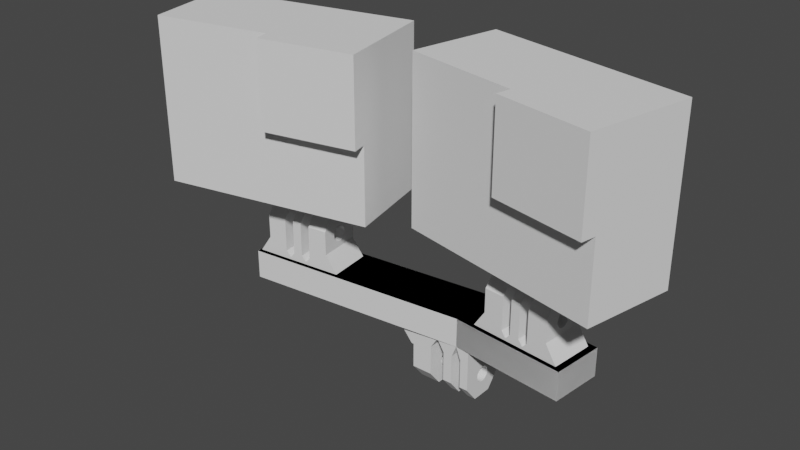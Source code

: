 # Source: DualMount_40cm.blend  (saved by Blender 2.93.21; exported with 4.5.12 LTS)
import bpy
from mathutils import Matrix  # noqa: F401  (used for matrix-valued properties, if any)

bpy.ops.wm.read_factory_settings(use_empty=True)
scene = bpy.context.scene
scene.name = 'Scene'

# ---- collections
col_collection = bpy.data.collections.new('Collection'); scene.collection.children.link(col_collection)

# ---- world
world_world = bpy.data.worlds.new('World'); scene.world = world_world
world_world.use_nodes = True; world_world.node_tree.nodes.clear()
_N = world_world.node_tree.nodes; _L = world_world.node_tree.links
n0 = _N.new('ShaderNodeOutputWorld'); n0.name = 'World Output'; n0.location = (300, 300)
n1 = _N.new('ShaderNodeBackground'); n1.name = 'Background'; n1.location = (10, 300)
n1.inputs[0].default_value = (0.05088, 0.05088, 0.05088, 1.0)
_L.new(n1.outputs[0], n0.inputs[0])
n0.is_active_output = True
world_world.color = (0.05088, 0.05088, 0.05088)
world_world.use_sun_shadow = False
world_world.sun_shadow_jitter_overblur = 0.0

# ---- meshes
me_015 = bpy.data.meshes.new('立方体.015')
me_015.from_pydata([(-1.0, -1.0, -1.0), (-1.0, -1.0, 1.0), (-1.0, 1.0, -1.0), (-1.0, 1.0, 1.0), (1.0, -1.0, -1.0), (1.0, -1.0, 1.0), (1.0, 1.0, -1.0), (1.0, 1.0, 1.0), (0.1042, -1.322, -0.04), (0.1042, -1.322, 1.0), (0.1042, -1.0, 1.0), (1.0, -1.322, -0.04), (1.0, -1.322, 1.0), (1.0, -1.0, -0.04), (1.0, -1.0, 1.0), (1.0, -1.0, 1.0), (1.0, -1.0, -0.04), (1.0, -1.0, -0.04), (0.1042, -1.0, -0.04), (0.1042, -1.0, 1.0)], [], [(0, 1, 3, 2), (2, 3, 7, 6), (17, 4, 6, 7, 15, 16), (19, 1, 0, 4, 17, 18), (2, 6, 4, 0), (15, 7, 3, 1, 19, 10), (5, 15, 10, 19), (8, 9, 19, 18), (15, 14, 13, 16), (13, 14, 12, 11), (11, 12, 9, 8), (13, 11, 8, 18, 17, 16), (5, 19, 9, 12, 14, 15)])
_uv = me_015.uv_layers.new(name='UVマップ')
_uv.uv.foreach_set('vector', [0.375, 0.0, 0.625, 0.0, 0.625, 0.25, 0.375, 0.25, 0.375, 0.25, 0.625, 0.25, 0.625, 0.5, 0.375, 0.5, 0.495, 0.75, 0.375, 0.75, 0.375, 0.5, 0.625, 0.5, 0.625, 0.75, 0.495, 0.75, 0.625, 0.862, 0.625, 1.0, 0.375, 1.0, 0.375, 0.75, 0.495, 0.75, 0.495, 0.862, 0.125, 0.5, 0.375, 0.5, 0.375, 0.75, 0.125, 0.75, 0.625, 0.75, 0.625, 0.5, 0.875, 0.5, 0.875, 0.75, 0.737, 0.75, 0.737, 0.75, 0.625, 0.75, 0.625, 0.75, 0.737, 0.75, 0.737, 0.75, 0.375, 0.0, 0.625, 0.0, 0.625, 0.25, 0.375, 0.25, 0.625, 0.5, 0.625, 0.5, 0.375, 0.5, 0.375, 0.5, 0.375, 0.5, 0.625, 0.5, 0.625, 0.75, 0.375, 0.75, 0.375, 0.75, 0.625, 0.75, 0.625, 1.0, 0.375, 1.0, 0.375, 0.5, 0.375, 0.75, 0.125, 0.75, 0.125, 0.5, 0.375, 0.5, 0.375, 0.5, 0.625, 0.5, 0.875, 0.5, 0.875, 0.75, 0.625, 0.75, 0.625, 0.5, 0.625, 0.5])
me_015.use_remesh_fix_poles = True
me_015.use_remesh_preserve_attributes = False
me_015.update()
me_018 = bpy.data.meshes.new('立方体.018')
me_018.from_pydata([(-1.0, -1.0, -1.0), (-1.0, -1.0, 1.0), (-1.0, 1.0, -1.0), (-1.0, 1.0, 1.0), (1.0, -1.0, -1.0), (1.0, -1.0, 1.0), (1.0, 1.0, -1.0), (1.0, 1.0, 1.0), (0.1042, -1.322, -0.04), (0.1042, -1.322, 1.0), (0.1042, -1.0, 1.0), (1.0, -1.322, -0.04), (1.0, -1.322, 1.0), (1.0, -1.0, -0.04), (1.0, -1.0, 1.0), (1.0, -1.0, 1.0), (1.0, -1.0, -0.04), (1.0, -1.0, -0.04), (0.1042, -1.0, -0.04), (0.1042, -1.0, 1.0)], [], [(0, 1, 3, 2), (2, 3, 7, 6), (17, 4, 6, 7, 15, 16), (19, 1, 0, 4, 17, 18), (2, 6, 4, 0), (15, 7, 3, 1, 19, 10), (5, 15, 10, 19), (8, 9, 19, 18), (15, 14, 13, 16), (13, 14, 12, 11), (11, 12, 9, 8), (13, 11, 8, 18, 17, 16), (5, 19, 9, 12, 14, 15)])
_uv = me_018.uv_layers.new(name='UVマップ')
_uv.uv.foreach_set('vector', [0.375, 0.0, 0.625, 0.0, 0.625, 0.25, 0.375, 0.25, 0.375, 0.25, 0.625, 0.25, 0.625, 0.5, 0.375, 0.5, 0.495, 0.75, 0.375, 0.75, 0.375, 0.5, 0.625, 0.5, 0.625, 0.75, 0.495, 0.75, 0.625, 0.862, 0.625, 1.0, 0.375, 1.0, 0.375, 0.75, 0.495, 0.75, 0.495, 0.862, 0.125, 0.5, 0.375, 0.5, 0.375, 0.75, 0.125, 0.75, 0.625, 0.75, 0.625, 0.5, 0.875, 0.5, 0.875, 0.75, 0.737, 0.75, 0.737, 0.75, 0.625, 0.75, 0.625, 0.75, 0.737, 0.75, 0.737, 0.75, 0.375, 0.0, 0.625, 0.0, 0.625, 0.25, 0.375, 0.25, 0.625, 0.5, 0.625, 0.5, 0.375, 0.5, 0.375, 0.5, 0.375, 0.5, 0.625, 0.5, 0.625, 0.75, 0.375, 0.75, 0.375, 0.75, 0.625, 0.75, 0.625, 1.0, 0.375, 1.0, 0.375, 0.5, 0.375, 0.75, 0.125, 0.75, 0.125, 0.5, 0.375, 0.5, 0.375, 0.5, 0.625, 0.5, 0.875, 0.5, 0.875, 0.75, 0.625, 0.75, 0.625, 0.5, 0.625, 0.5])
me_018.use_remesh_fix_poles = True
me_018.use_remesh_preserve_attributes = False
me_018.update()
me_016 = bpy.data.meshes.new('立方体.016')
me_016.from_pydata([(-2.0, -1.0, -1.0), (-2.0, -1.0, 1.0), (-2.0, 1.0, -1.0), (-2.0, 1.0, 1.0), (-1.192e-07, -1.0, -1.0), (-1.192e-07, -1.0, 1.0), (-1.192e-07, 1.0, -1.0), (-1.192e-07, 1.0, 1.0)], [], [(0, 1, 3, 2), (2, 3, 7, 6), (6, 7, 5, 4), (4, 5, 1, 0), (2, 6, 4, 0), (7, 3, 1, 5)])
_uv = me_016.uv_layers.new(name='UVマップ')
_uv.uv.foreach_set('vector', [0.375, 0.0, 0.625, 0.0, 0.625, 0.25, 0.375, 0.25, 0.375, 0.25, 0.625, 0.25, 0.625, 0.5, 0.375, 0.5, 0.375, 0.5, 0.625, 0.5, 0.625, 0.75, 0.375, 0.75, 0.375, 0.75, 0.625, 0.75, 0.625, 1.0, 0.375, 1.0, 0.125, 0.5, 0.375, 0.5, 0.375, 0.75, 0.125, 0.75, 0.625, 0.5, 0.875, 0.5, 0.875, 0.75, 0.625, 0.75])
me_016.use_remesh_fix_poles = True
me_016.use_remesh_preserve_attributes = False
me_016.update()
me_004 = bpy.data.meshes.new('立方体.004')
me_004.from_pydata([(0.0, -1.0, -1.0), (0.0, -1.0, 1.0), (0.0, 1.0, -1.0), (0.0, 1.0, 1.0), (2.0, -1.0, -1.0), (2.0, -1.0, 1.0), (2.0, 1.0, -1.0), (2.0, 1.0, 1.0)], [], [(0, 1, 3, 2), (2, 3, 7, 6), (6, 7, 5, 4), (4, 5, 1, 0), (2, 6, 4, 0), (7, 3, 1, 5)])
_uv = me_004.uv_layers.new(name='UVマップ')
_uv.uv.foreach_set('vector', [0.375, 0.0, 0.625, 0.0, 0.625, 0.25, 0.375, 0.25, 0.375, 0.25, 0.625, 0.25, 0.625, 0.5, 0.375, 0.5, 0.375, 0.5, 0.625, 0.5, 0.625, 0.75, 0.375, 0.75, 0.375, 0.75, 0.625, 0.75, 0.625, 1.0, 0.375, 1.0, 0.125, 0.5, 0.375, 0.5, 0.375, 0.75, 0.125, 0.75, 0.625, 0.5, 0.875, 0.5, 0.875, 0.75, 0.625, 0.75])
me_004.use_remesh_fix_poles = True
me_004.use_remesh_preserve_attributes = False
me_004.update()
me_017 = bpy.data.meshes.new('立方体.017')
me_017.from_pydata([(-1.0, -1.0, -1.0), (-1.0, 1.0, -1.0), (1.0, -1.0, -1.0), (1.0, 1.0, -1.0), (-0.1379, 1.0, 0.08108), (-0.1379, 1.0, -0.6486), (-0.1379, 1.0, -0.4054), (-0.1379, -1.0, 0.08108), (-0.1379, -1.0, -0.4054), (-0.1379, -1.0, -0.6486), (0.262, 1.0, -0.8919), (0.262, -1.0, -0.8919), (-1.0, -1.0, 0.5472), (-1.0, -0.5472, 1.0), (-1.0, 0.5472, 1.0), (-1.0, 1.0, 0.5472), (1.0, -0.5472, 1.0), (1.0, -1.0, 0.5472), (1.0, 1.0, 0.5472), (1.0, 0.5472, 1.0), (-0.1379, 0.5472, 1.0), (-0.1379, 1.0, 0.5472), (-0.1379, -1.0, 0.5472), (-0.1379, -0.5472, 1.0), (1.0, -1.0, -0.3514), (1.0, 1.0, -0.3514), (1.345, -1.0, -1.0), (1.345, 1.0, -1.0), (-1.345, -1.0, -1.0), (-1.345, 1.0, -1.0), (-1.0, -1.0, -0.3514), (-1.0, 1.0, -0.3514), (1.0, -0.3388, 0.2759), (1.0, -0.3256, 0.2959), (1.0, -0.2037, -0.08503), (-1.0, -0.3256, 0.2959), (-1.0, -0.3049, 0.3273), (-0.1379, -0.3596, 0.2202), (-1.0, -0.3049, -0.003008), (1.0, -0.2593, -0.04806), (-0.1379, -0.3388, 0.2759), (-1.0, -0.2593, 0.3724), (-0.1379, -0.3049, -0.003008), (1.0, -0.3049, -0.003008), (-1.0, -0.2037, 0.4094), (-0.1379, -0.351, 0.08108), (-0.1379, -0.3596, 0.1042), (-1.0, -0.1403, 0.4368), (1.0, -0.3596, 0.1042), (1.0, -0.3667, 0.1622), (1.0, -0.3388, 0.04839), (1.0, -0.3596, 0.2202), (-0.1379, -0.3049, 0.3273), (-1.0, 0.3256, 0.2959), (-0.1379, -0.2593, 0.3724), (-1.0, 0.3049, 0.3273), (-0.1379, -0.2037, 0.4094), (1.0, 0.3388, 0.04839), (-1.0, 0.2593, 0.3724), (1.0, 0.3667, 0.1622), (1.0, 0.3596, 0.1042), (1.0, 0.3596, 0.2202), (-1.0, 0.2037, 0.4094), (-1.0, -0.3388, 0.04839), (-0.1379, -0.3388, 0.04839), (-0.1379, -0.1403, 0.4368), (-1.0, 0.1403, 0.4368), (1.0, 0.3388, 0.2759), (1.0, 0.3256, 0.2959), (-0.1379, 0.3596, 0.2202), (-0.1379, 0.3388, 0.2759), (-1.0, 0.07153, 0.4537), (1.0, 0.2037, -0.08503), (-0.1379, 0.3667, 0.1622), (-1.0, -0.07153, 0.4537), (1.0, 0.2593, -0.04806), (-0.1379, -0.2593, -0.04806), (-1.0, 4.372e-09, 0.4595), (-1.0, -0.3596, 0.1042), (-0.1379, 0.3049, 0.3273), (1.0, 0.3049, -0.003008), (-1.0, -0.3388, 0.2759), (-0.1379, 0.2593, 0.3724), (-1.0, -0.2037, -0.08503), (-0.1379, 0.351, 0.08108), (1.0, -0.1403, -0.1125), (1.0, -1.603e-08, -0.1351), (1.0, -0.07153, -0.1294), (-1.0, 0.3667, 0.1622), (1.0, 0.07153, -0.1294), (1.0, 0.1403, -0.1125), (-0.1379, 0.3596, 0.1042), (-0.1379, 0.3049, -0.003008), (-0.1379, 0.3388, 0.04839), (-1.0, -0.2593, -0.04806), (-0.1379, 0.2037, 0.4094), (-0.1379, 0.2593, -0.04806), (1.0, -0.3049, 0.3273), (-1.0, 0.3596, 0.1042), (-0.1379, 0.1403, 0.4368), (1.0, -0.2593, 0.3724), (-1.0, -0.3667, 0.1622), (-1.0, -0.3596, 0.2202), (1.0, -0.2037, 0.4094), (-0.1379, 0.07153, 0.4537), (-0.1379, -0.3667, 0.1622), (-0.1379, -0.2037, -0.08503), (-0.1379, -0.07153, -0.1294), (-0.1379, -0.1403, -0.1125), (-0.1379, -1.603e-08, -0.1351), (-0.1379, 0.07153, -0.1294), (-0.1379, -0.07153, 0.4537), (-0.1379, 0.2037, -0.08503), (-0.1379, 0.1403, -0.1125), (1.0, -0.1403, 0.4368), (-1.0, 0.3388, 0.04839), (-1.0, 0.3596, 0.2202), (-0.1379, 4.372e-09, 0.4595), (1.0, 0.3049, 0.3273), (1.0, 0.2593, 0.3724), (1.0, 0.2037, 0.4094), (-1.0, 0.3388, 0.2759), (1.0, 0.1403, 0.4368), (-1.0, 0.2037, -0.08503), (1.0, 0.07153, 0.4537), (-1.0, 0.2593, -0.04806), (1.0, -0.07153, 0.4537), (1.0, 4.372e-09, 0.4595), (-1.0, 0.3049, -0.003008), (-1.0, -0.1403, -0.1125), (-1.0, -1.603e-08, -0.1351), (-1.0, -0.07153, -0.1294), (-1.0, 0.07153, -0.1294), (-1.0, 0.1403, -0.1125), (-0.4138, -0.5472, 1.0), (-0.4138, 0.07153, -0.1294), (-0.4138, 0.5472, 1.0), (-0.1379, 1.0, -0.6486), (-0.4138, -0.3388, 0.04839), (-0.4138, 0.3596, 0.1042), (-0.4138, 0.2593, 0.3724), (-0.4138, 0.1403, -0.1125), (-0.4138, -0.2593, 0.3724), (-0.4138, 0.3667, 0.1622), (-0.1379, -1.0, -0.6486), (-0.4138, 1.0, 0.0944), (-0.4138, -1.603e-08, -0.1351), (-0.4138, -0.2037, 0.4094), (-0.4138, 1.0, 0.5472), (-0.4138, 0.3388, 0.04839), (-0.4138, 0.3049, 0.3273), (-0.4138, -0.3596, 0.1042), (-0.4138, -1.0, 0.5472), (-0.4138, 0.3388, 0.2759), (-0.4138, -0.07153, -0.1294), (-0.4138, 1.0, -0.6973), (-0.4138, -0.1403, 0.4368), (-0.4138, 0.3049, -0.003008), (-0.4138, -0.07153, 0.4537), (-0.4138, -0.1403, -0.1125), (-0.2828, 1.0, -0.9027), (-0.4138, -0.3667, 0.1622), (-0.269, 1.0, -0.9027), (-0.4138, 0.3596, 0.2202), (-0.1379, 1.0, -0.6973), (-0.4138, -0.2037, -0.08503), (-0.4138, -1.0, 0.0944), (-0.4138, 4.372e-09, 0.4595), (-0.4138, -0.3596, 0.2202), (-0.4138, 0.2593, -0.04806), (-0.4138, -0.2593, -0.04806), (-0.4138, -1.0, -0.6973), (-0.4138, 0.07153, 0.4537), (-0.4138, -0.3388, 0.2759), (-0.4138, 0.2037, -0.08503), (-0.4138, -0.3049, -0.003008), (-0.2828, -1.0, -0.9027), (-0.269, -1.0, -0.9027), (-0.4138, 0.1403, 0.4368), (-0.1379, -1.0, -0.6973), (-0.4138, -0.3049, 0.3273), (-0.4138, 0.2037, 0.4094), (0.4138, 0.5472, 1.0), (0.4138, -0.5472, 1.0), (0.4138, -0.3388, 0.04839), (0.1379, 0.2037, -0.08503), (0.4138, 0.2037, 0.4094), (0.4138, -0.3049, -0.003008), (0.2619, -1.0, -0.8916), (0.1379, 0.1403, -0.1125), (0.1379, 1.0, 0.08108), (0.1379, 1.0, 0.5472), (0.4138, -0.2593, 0.3724), (0.2619, 1.0, -0.8916), (0.4138, 0.2593, 0.3724), (0.4138, 1.0, 0.5472), (0.4138, 1.0, 0.0944), (0.4138, -0.3049, 0.3273), (0.1379, -0.3049, -0.003008), (0.4138, 0.1403, -0.1125), (0.1379, 0.2037, 0.4094), (0.4138, 0.07153, -0.1294), (0.1379, -0.2593, 0.3724), (0.4138, 1.0, -0.6973), (0.2621, -1.0, -0.8919), (0.1379, -0.3388, 0.04839), (0.1379, 0.2593, 0.3724), (0.2621, 1.0, -0.8919), (0.1379, -0.2037, 0.4094), (0.1379, 0.07153, -0.1294), (0.1379, -0.5472, 1.0), (0.4138, 0.3049, 0.3273), (0.4138, -0.2037, 0.4094), (0.1379, -1.0, 0.5472), (0.1379, 0.3049, 0.3273), (0.1379, -1.0, 0.08108), (0.4138, -1.603e-08, -0.1351), (0.4138, 0.3388, 0.2759), (0.4138, 0.3596, 0.1042), (0.1379, -0.3596, 0.1042), (0.4138, 0.3667, 0.1622), (0.269, 1.0, -0.9027), (0.2828, 1.0, -0.9027), (0.1379, -0.1403, 0.4368), (0.1379, -1.603e-08, -0.1351), (0.1379, 0.3667, 0.1622), (0.1379, 1.0, -0.6973), (0.4138, -0.1403, 0.4368), (0.1379, 0.5472, 1.0), (0.4138, -0.3596, 0.1042), (0.1379, 0.3596, 0.1042), (0.4138, -0.07153, -0.1294), (0.4138, -1.0, 0.5472), (0.1379, 0.3388, 0.2759), (0.4138, 0.3388, 0.04839), (0.1379, -0.07153, -0.1294), (0.4138, 0.3596, 0.2202), (0.1379, -0.3667, 0.1622), (0.4138, -0.1403, -0.1125), (0.1379, -0.07153, 0.4537), (0.4138, -0.3667, 0.1622), (0.4138, -1.0, 0.0944), (0.4138, -0.07153, 0.4537), (0.1379, 0.3388, 0.04839), (0.1379, 0.3596, 0.2202), (0.4138, -1.0, -0.6973), (0.1379, -0.1403, -0.1125), (0.4138, 4.372e-09, 0.4595), (0.4138, -0.2037, -0.08503), (0.1379, -0.3596, 0.2202), (0.4138, -0.3596, 0.2202), (0.4138, 0.3049, -0.003008), (0.1379, 4.372e-09, 0.4595), (0.1379, -0.2037, -0.08503), (0.1379, 0.3049, -0.003008), (0.4138, 0.07153, 0.4537), (0.4138, -0.2593, -0.04806), (0.4138, 0.2593, -0.04806), (0.1379, -0.3388, 0.2759), (0.4138, -0.3388, 0.2759), (0.1379, -0.2593, -0.04806), (0.269, -1.0, -0.9027), (0.2828, -1.0, -0.9027), (0.1379, 0.07153, 0.4537), (0.1379, 0.2593, -0.04806), (0.1379, -1.0, -0.6973), (0.4138, 0.1403, 0.4368), (0.1379, -0.3049, 0.3273), (0.4138, 0.2037, -0.08503), (0.1379, 0.1403, 0.4368)], [], [(134, 13, 14, 136), (67, 68, 18, 3, 2, 17, 33, 32, 51, 49, 48, 50, 43, 39, 34, 85, 87, 86, 89, 90, 72, 75, 80, 57, 60, 59, 61), (33, 17, 16, 19, 18, 68, 118, 119, 120, 122, 124, 127, 126, 114, 103, 100, 97), (182, 19, 16, 183), (53, 15, 14, 13, 12, 35, 36, 41, 44, 47, 74, 77, 71, 66, 62, 58, 55), (81, 35, 12, 0, 1, 15, 53, 121, 116, 88, 98, 115, 128, 125, 123, 133, 132, 130, 131, 129, 83, 94, 38, 63, 78, 101, 102), (1, 0, 2, 3), (207, 10, 193, 226, 190, 191, 21, 4, 6, 5, 137, 164, 162, 160, 155, 145, 148, 15, 1, 3, 18, 195, 196, 203, 222, 221), (91, 84, 4, 21, 20, 23, 22, 7, 45, 46, 105, 37, 40, 52, 54, 56, 65, 111, 117, 104, 99, 95, 82, 79, 70, 69, 73), (210, 23, 20, 228), (64, 45, 7, 8, 6, 4, 84, 93, 92, 96, 112, 113, 110, 109, 107, 108, 106, 76, 42), (8, 9, 5, 6), (137, 5, 9, 144), (10, 11, 188, 193), (204, 11, 10, 207), (14, 15, 148, 136), (12, 13, 134, 152), (22, 23, 210, 213), (195, 18, 19, 182), (20, 21, 191, 228), (183, 16, 17, 232), (11, 204, 261, 262, 245, 241, 232, 17, 2, 0, 12, 152, 166, 171, 176, 177, 179, 144, 9, 8, 7, 22, 213, 215, 265, 188), (2, 24, 25, 3), (24, 2, 26), (25, 27, 3), (3, 27, 26, 2), (25, 24, 26, 27), (1, 31, 30, 0), (29, 1, 0, 28), (29, 31, 1), (30, 31, 29, 28), (28, 0, 30), (220, 59, 60, 218), (98, 88, 143, 139), (230, 91, 73, 225), (115, 98, 139, 149), (218, 60, 57, 234), (243, 93, 84, 91, 230), (157, 128, 115, 149), (57, 80, 251, 234), (254, 92, 93, 243), (125, 128, 157, 169), (80, 75, 257, 251), (264, 96, 92, 254), (174, 123, 125, 169), (257, 75, 72, 268), (185, 112, 96, 264), (141, 133, 123, 174), (268, 72, 90, 199), (189, 113, 112, 185), (135, 132, 133, 141), (90, 89, 201, 199), (209, 110, 113, 189), (146, 130, 132, 135), (89, 86, 216, 201), (224, 109, 110, 209), (154, 131, 130, 146), (86, 87, 231, 216), (235, 107, 109, 224), (159, 129, 131, 154), (87, 85, 238, 231), (246, 108, 107, 235), (165, 83, 129, 159), (238, 85, 34, 248), (253, 106, 108, 246), (170, 94, 83, 165), (248, 34, 39, 256), (260, 76, 106, 253), (175, 38, 94, 170), (256, 39, 43, 187), (42, 76, 260, 198), (63, 38, 175, 138), (187, 43, 50, 184), (64, 42, 198, 205), (78, 63, 138, 151), (46, 45, 64, 205, 219), (184, 50, 48, 229), (101, 78, 151, 161), (105, 46, 219, 237), (229, 48, 49, 240), (102, 101, 161, 168), (37, 105, 237, 249), (240, 49, 51, 250), (81, 102, 168, 173), (40, 37, 249, 258), (250, 51, 32, 259), (180, 36, 35, 81, 173), (52, 40, 258, 267), (32, 33, 97, 197, 259), (54, 52, 267, 202), (41, 36, 180, 142), (197, 97, 100, 192), (44, 41, 142, 147), (56, 54, 202, 208), (192, 100, 103, 212), (47, 44, 147, 156), (65, 56, 208, 223), (212, 103, 114, 227), (74, 47, 156, 158), (111, 65, 223, 239), (227, 114, 126, 242), (77, 74, 158, 167), (242, 126, 127, 247), (117, 111, 239, 252), (71, 77, 167, 172), (247, 127, 124, 255), (104, 117, 252, 263), (66, 71, 172, 178), (255, 124, 122, 266), (99, 104, 263, 269), (62, 66, 178, 181), (266, 122, 120, 186), (95, 99, 269, 200), (58, 62, 181, 140), (186, 120, 119, 194), (82, 95, 200, 206), (55, 58, 140, 150), (194, 119, 118, 211), (79, 82, 206, 214), (53, 55, 150, 153, 121), (118, 68, 67, 217, 211), (233, 70, 79, 214), (116, 121, 153, 163), (67, 61, 236, 217), (244, 69, 70, 233), (236, 61, 59, 220), (88, 116, 163, 143), (225, 73, 69, 244), (161, 166, 152, 134, 136, 148, 145, 143, 163, 153, 150, 140, 181, 178, 172, 167, 158, 156, 147, 142, 180, 173, 168), (151, 138, 175, 170, 165, 159, 154, 146, 135, 141, 174, 169, 157, 149, 139, 143, 145, 155, 171, 166, 161), (144, 179, 164, 137), (160, 162, 177, 176), (171, 155, 160, 176), (177, 162, 164, 179), (190, 225, 244, 233, 214, 206, 200, 269, 263, 252, 239, 223, 208, 202, 267, 258, 249, 237, 215, 213, 210, 228, 191), (190, 226, 265, 215, 237, 219, 205, 198, 260, 253, 246, 235, 224, 209, 189, 185, 264, 254, 243, 230, 225), (220, 196, 195, 182, 183, 232, 241, 240, 250, 259, 197, 192, 212, 227, 242, 247, 255, 266, 186, 194, 211, 217, 236), (187, 184, 229, 240, 241, 245, 203, 196, 220, 218, 234, 251, 257, 268, 199, 201, 216, 231, 238, 248, 256), (221, 222, 262, 261), (207, 221, 261, 204), (193, 188, 265, 226), (262, 222, 203, 245)])
_uv = me_017.uv_layers.new(name='UVマップ')
_uv.uv.foreach_set('vector', [0.8017, 0.6934, 0.875, 0.6934, 0.875, 0.5566, 0.8017, 0.5566, 0.5345, 0.5827, 0.537, 0.5843, 0.5684, 0.5, 0.375, 0.5, 0.375, 0.75, 0.5684, 0.75, 0.537, 0.6657, 0.5345, 0.6673, 0.5275, 0.67, 0.5203, 0.6708, 0.513, 0.67, 0.506, 0.6673, 0.4996, 0.6631, 0.494, 0.6574, 0.4894, 0.6505, 0.4859, 0.6425, 0.4838, 0.6339, 0.4831, 0.625, 0.4838, 0.6161, 0.4859, 0.6075, 0.4894, 0.5995, 0.494, 0.5926, 0.4996, 0.5869, 0.506, 0.5827, 0.513, 0.58, 0.5203, 0.5792, 0.5275, 0.58, 0.537, 0.6657, 0.5684, 0.75, 0.625, 0.6934, 0.625, 0.5566, 0.5684, 0.5, 0.537, 0.5843, 0.5409, 0.5869, 0.5465, 0.5926, 0.5512, 0.5995, 0.5546, 0.6075, 0.5567, 0.6161, 0.5574, 0.625, 0.5567, 0.6339, 0.5546, 0.6425, 0.5512, 0.6505, 0.5465, 0.6574, 0.5409, 0.6631, 0.6983, 0.5566, 0.625, 0.5566, 0.625, 0.6934, 0.6983, 0.6934, 0.537, 0.1657, 0.5684, 0.25, 0.625, 0.1934, 0.625, 0.0566, 0.5684, 0.0, 0.537, 0.0843, 0.5409, 0.08689, 0.5465, 0.09259, 0.5512, 0.09954, 0.5546, 0.1075, 0.5567, 0.1161, 0.5574, 0.125, 0.5567, 0.1339, 0.5546, 0.1425, 0.5512, 0.1505, 0.5465, 0.1574, 0.5409, 0.1631, 0.5345, 0.08266, 0.537, 0.0843, 0.5684, 0.0, 0.375, 0.0, 0.375, 0.25, 0.5684, 0.25, 0.537, 0.1657, 0.5345, 0.1673, 0.5275, 0.17, 0.5203, 0.1708, 0.513, 0.17, 0.506, 0.1673, 0.4996, 0.1631, 0.494, 0.1574, 0.4894, 0.1505, 0.4859, 0.1425, 0.4838, 0.1339, 0.4831, 0.125, 0.4838, 0.1161, 0.4859, 0.1075, 0.4894, 0.09954, 0.494, 0.09259, 0.4996, 0.08689, 0.506, 0.08266, 0.513, 0.08005, 0.5203, 0.07917, 0.5275, 0.08005, 0.125, 0.5, 0.125, 0.75, 0.375, 0.75, 0.375, 0.5, 0.3885, 0.4078, 0.3885, 0.4078, 0.3886, 0.4077, 0.4128, 0.3922, 0.5101, 0.3922, 0.5684, 0.3922, 0.5684, 0.3578, 0.5101, 0.3578, 0.4493, 0.3578, 0.4189, 0.3578, 0.4189, 0.3578, 0.4128, 0.3578, 0.3872, 0.3414, 0.3872, 0.3397, 0.4128, 0.3233, 0.5118, 0.3233, 0.5684, 0.3233, 0.5684, 0.25, 0.375, 0.25, 0.375, 0.5, 0.5684, 0.5, 0.5684, 0.4267, 0.5118, 0.4267, 0.4128, 0.4267, 0.3872, 0.4103, 0.3872, 0.4086, 0.503, 0.5853, 0.5, 0.5863, 0.5, 0.5147, 0.5599, 0.5147, 0.6181, 0.5646, 0.6181, 0.6854, 0.5599, 0.7353, 0.5, 0.7353, 0.5, 0.6637, 0.503, 0.6647, 0.5104, 0.6654, 0.5179, 0.6647, 0.525, 0.6624, 0.5316, 0.6586, 0.5374, 0.6536, 0.5422, 0.6475, 0.5457, 0.6405, 0.5479, 0.6329, 0.5486, 0.625, 0.5479, 0.6171, 0.5457, 0.6095, 0.5422, 0.6025, 0.5374, 0.5964, 0.5316, 0.5914, 0.525, 0.5876, 0.5179, 0.5853, 0.5104, 0.5846, 0.7328, 0.6934, 0.7672, 0.6934, 0.7672, 0.5566, 0.7328, 0.5566, 0.4958, 0.6624, 0.5, 0.6637, 0.5, 0.7353, 0.4375, 0.7353, 0.4375, 0.5147, 0.5, 0.5147, 0.5, 0.5863, 0.4958, 0.5876, 0.4892, 0.5914, 0.4834, 0.5964, 0.4787, 0.6025, 0.4751, 0.6095, 0.473, 0.6171, 0.4722, 0.625, 0.473, 0.6329, 0.4751, 0.6405, 0.4787, 0.6475, 0.4834, 0.6536, 0.4892, 0.6586, 0.4375, 0.7353, 0.4062, 0.7353, 0.4062, 0.5147, 0.4375, 0.5147, 0.4062, 0.5147, 0.4062, 0.5147, 0.4062, 0.7353, 0.4062, 0.7353, 0.245, 0.5147, 0.245, 0.7353, 0.2448, 0.7353, 0.2448, 0.5147, 0.245, 0.7353, 0.245, 0.7353, 0.245, 0.5147, 0.245, 0.5147, 0.625, 0.25, 0.5684, 0.25, 0.5684, 0.3233, 0.625, 0.3233, 0.5684, 1.0, 0.625, 1.0, 0.625, 0.9267, 0.5684, 0.9267, 0.5684, 0.8922, 0.625, 0.8922, 0.625, 0.8578, 0.5684, 0.8578, 0.5684, 0.4267, 0.5684, 0.5, 0.625, 0.5, 0.625, 0.4267, 0.625, 0.3578, 0.5684, 0.3578, 0.5684, 0.3922, 0.625, 0.3922, 0.625, 0.8233, 0.625, 0.75, 0.5684, 0.75, 0.5684, 0.8233, 0.3885, 0.8422, 0.3885, 0.8422, 0.3872, 0.8414, 0.3872, 0.8397, 0.4128, 0.8233, 0.5118, 0.8233, 0.5684, 0.8233, 0.5684, 0.75, 0.375, 0.75, 0.375, 1.0, 0.5684, 1.0, 0.5684, 0.9267, 0.5118, 0.9267, 0.4128, 0.9267, 0.3872, 0.9103, 0.3872, 0.9086, 0.4128, 0.8922, 0.4189, 0.8922, 0.4189, 0.8922, 0.4493, 0.8922, 0.5101, 0.8922, 0.5684, 0.8922, 0.5684, 0.8578, 0.5101, 0.8578, 0.4128, 0.8578, 0.3886, 0.8423, 0.375, 0.0, 0.625, 0.0, 0.625, 0.25, 0.375, 0.25, 0.625, 1.0, 0.375, 1.0, 0.375, 0.75, 0.625, 0.25, 0.375, 0.5, 0.375, 0.25, 0.125, 0.5, 0.375, 0.5, 0.375, 0.75, 0.125, 0.75, 0.875, 0.5, 0.875, 0.75, 0.375, 0.75, 0.375, 0.5, 0.375, 0.5, 0.625, 0.5, 0.625, 0.75, 0.375, 0.75, 0.125, 0.5, 0.375, 0.5, 0.375, 0.75, 0.125, 0.75, 0.375, 0.25, 0.625, 0.5, 0.375, 0.5, 0.625, 0.0, 0.625, 0.25, 0.375, 0.25, 0.375, 0.0, 0.375, 1.0, 0.375, 0.75, 0.625, 0.75, 1.0, 0.81, 1.0, 0.895, 0.9687, 0.895, 0.9688, 0.81, 0.9688, 0.605, 1.0, 0.605, 1.0, 0.69, 0.9688, 0.69, 0.9688, 0.77, 0.9688, 0.73, 1.0, 0.73, 1.0, 0.77, 0.9375, 0.605, 0.9687, 0.605, 0.9688, 0.69, 0.9375, 0.69, 0.9688, 0.81, 0.9688, 0.895, 0.9375, 0.895, 0.9375, 0.81, 0.9375, 0.77, 0.9375, 0.73, 0.9558, 0.73, 0.9688, 0.73, 0.9688, 0.77, 0.9062, 0.69, 0.9062, 0.605, 0.9375, 0.605, 0.9375, 0.69, 0.9375, 0.895, 0.9062, 0.895, 0.9063, 0.81, 0.9375, 0.81, 0.9062, 0.77, 0.9062, 0.73, 0.9375, 0.73, 0.9375, 0.77, 0.875, 0.605, 0.9062, 0.605, 0.9063, 0.69, 0.875, 0.69, 0.9062, 0.895, 0.875, 0.895, 0.875, 0.81, 0.9062, 0.81, 0.875, 0.77, 0.875, 0.73, 0.9062, 0.73, 0.9062, 0.77, 0.8438, 0.69, 0.8438, 0.605, 0.875, 0.605, 0.875, 0.69, 0.875, 0.81, 0.875, 0.895, 0.8438, 0.895, 0.8438, 0.81, 0.8438, 0.77, 0.8438, 0.73, 0.875, 0.73, 0.875, 0.77, 0.8125, 0.69, 0.8125, 0.605, 0.8437, 0.605, 0.8438, 0.69, 0.8438, 0.81, 0.8438, 0.895, 0.8125, 0.895, 0.8125, 0.81, 0.8125, 0.77, 0.8125, 0.73, 0.8438, 0.73, 0.8438, 0.77, 0.7812, 0.69, 0.7812, 0.605, 0.8125, 0.605, 0.8125, 0.69, 0.8125, 0.895, 0.7812, 0.895, 0.7812, 0.81, 0.8125, 0.81, 0.7812, 0.77, 0.7812, 0.73, 0.8125, 0.73, 0.8125, 0.77, 0.75, 0.69, 0.75, 0.605, 0.7812, 0.605, 0.7812, 0.69, 0.7812, 0.895, 0.75, 0.895, 0.75, 0.81, 0.7812, 0.81, 0.75, 0.77, 0.75, 0.73, 0.7812, 0.73, 0.7812, 0.77, 0.7188, 0.69, 0.7188, 0.605, 0.75, 0.605, 0.75, 0.69, 0.75, 0.895, 0.7187, 0.895, 0.7188, 0.81, 0.75, 0.81, 0.7188, 0.77, 0.7188, 0.73, 0.75, 0.73, 0.75, 0.77, 0.6875, 0.69, 0.6875, 0.605, 0.7188, 0.605, 0.7188, 0.69, 0.7188, 0.895, 0.6875, 0.895, 0.6875, 0.81, 0.7188, 0.81, 0.6875, 0.77, 0.6875, 0.73, 0.7188, 0.73, 0.7188, 0.77, 0.6562, 0.69, 0.6562, 0.605, 0.6875, 0.605, 0.6875, 0.69, 0.6875, 0.81, 0.6875, 0.895, 0.6562, 0.895, 0.6562, 0.81, 0.6562, 0.77, 0.6562, 0.73, 0.6875, 0.73, 0.6875, 0.77, 0.625, 0.69, 0.625, 0.605, 0.6563, 0.605, 0.6563, 0.69, 0.6562, 0.81, 0.6562, 0.895, 0.625, 0.895, 0.625, 0.81, 0.625, 0.77, 0.625, 0.73, 0.6562, 0.73, 0.6562, 0.77, 0.5938, 0.69, 0.5938, 0.605, 0.625, 0.605, 0.625, 0.69, 0.625, 0.81, 0.625, 0.895, 0.5938, 0.895, 0.5938, 0.81, 0.5938, 0.73, 0.625, 0.73, 0.625, 0.77, 0.5938, 0.77, 0.5625, 0.605, 0.5938, 0.605, 0.5938, 0.69, 0.5625, 0.69, 0.5938, 0.81, 0.5938, 0.895, 0.5625, 0.895, 0.5625, 0.81, 0.5625, 0.73, 0.5938, 0.73, 0.5938, 0.77, 0.5625, 0.77, 0.5312, 0.605, 0.5625, 0.605, 0.5625, 0.69, 0.5312, 0.69, 0.5312, 0.73, 0.5442, 0.73, 0.5625, 0.73, 0.5625, 0.77, 0.5312, 0.77, 0.5625, 0.81, 0.5625, 0.895, 0.5312, 0.895, 0.5312, 0.81, 0.5, 0.605, 0.5312, 0.605, 0.5313, 0.69, 0.5, 0.69, 0.5, 0.73, 0.5312, 0.73, 0.5312, 0.77, 0.5, 0.77, 0.5312, 0.81, 0.5312, 0.895, 0.5, 0.895, 0.5, 0.81, 0.4688, 0.605, 0.5, 0.605, 0.5, 0.69, 0.4688, 0.69, 0.4688, 0.73, 0.5, 0.73, 0.5, 0.77, 0.4688, 0.77, 0.5, 0.81, 0.5, 0.895, 0.4688, 0.895, 0.4688, 0.81, 0.4375, 0.605, 0.4688, 0.605, 0.4688, 0.69, 0.4375, 0.69, 0.4375, 0.73, 0.4688, 0.73, 0.4688, 0.77, 0.4375, 0.77, 0.4688, 0.81, 0.4688, 0.895, 0.4375, 0.895, 0.4375, 0.81, 0.4062, 0.69, 0.4062, 0.605, 0.4253, 0.605, 0.4375, 0.605, 0.4375, 0.69, 0.4062, 0.73, 0.4375, 0.73, 0.4375, 0.77, 0.4062, 0.77, 0.4375, 0.895, 0.4253, 0.895, 0.4062, 0.895, 0.4062, 0.81, 0.4375, 0.81, 0.375, 0.73, 0.4062, 0.73, 0.4062, 0.77, 0.375, 0.77, 0.375, 0.605, 0.4062, 0.605, 0.4063, 0.69, 0.375, 0.69, 0.4062, 0.81, 0.4062, 0.895, 0.375, 0.895, 0.375, 0.81, 0.3438, 0.605, 0.375, 0.605, 0.375, 0.69, 0.3438, 0.69, 0.3438, 0.73, 0.375, 0.73, 0.375, 0.77, 0.3438, 0.77, 0.375, 0.81, 0.375, 0.895, 0.3438, 0.895, 0.3438, 0.81, 0.3125, 0.605, 0.3438, 0.605, 0.3438, 0.69, 0.3125, 0.69, 0.3125, 0.73, 0.3438, 0.73, 0.3438, 0.77, 0.3125, 0.77, 0.3438, 0.81, 0.3438, 0.895, 0.3125, 0.895, 0.3125, 0.81, 0.2812, 0.605, 0.3125, 0.605, 0.3125, 0.69, 0.2812, 0.69, 0.2812, 0.73, 0.3125, 0.73, 0.3125, 0.77, 0.2812, 0.77, 0.3125, 0.81, 0.3125, 0.895, 0.2812, 0.895, 0.2812, 0.81, 0.25, 0.605, 0.2812, 0.605, 0.2812, 0.69, 0.25, 0.69, 0.2812, 0.81, 0.2812, 0.895, 0.25, 0.895, 0.25, 0.81, 0.25, 0.73, 0.2812, 0.73, 0.2812, 0.77, 0.25, 0.77, 0.2188, 0.605, 0.25, 0.605, 0.25, 0.69, 0.2188, 0.69, 0.25, 0.81, 0.25, 0.895, 0.2188, 0.895, 0.2188, 0.81, 0.2188, 0.73, 0.25, 0.73, 0.25, 0.77, 0.2188, 0.77, 0.1875, 0.605, 0.2188, 0.605, 0.2188, 0.69, 0.1875, 0.69, 0.2188, 0.81, 0.2188, 0.895, 0.1875, 0.895, 0.1875, 0.81, 0.1875, 0.73, 0.2188, 0.73, 0.2188, 0.77, 0.1875, 0.77, 0.1562, 0.605, 0.1875, 0.605, 0.1875, 0.69, 0.1562, 0.69, 0.1875, 0.81, 0.1875, 0.895, 0.1562, 0.895, 0.1562, 0.81, 0.1562, 0.73, 0.1875, 0.73, 0.1875, 0.77, 0.1562, 0.77, 0.125, 0.605, 0.1562, 0.605, 0.1562, 0.69, 0.125, 0.69, 0.1562, 0.81, 0.1562, 0.895, 0.125, 0.895, 0.125, 0.81, 0.125, 0.73, 0.1562, 0.73, 0.1562, 0.77, 0.125, 0.77, 0.09375, 0.605, 0.125, 0.605, 0.125, 0.69, 0.09375, 0.69, 0.125, 0.81, 0.125, 0.895, 0.09375, 0.895, 0.09375, 0.81, 0.09375, 0.73, 0.125, 0.73, 0.125, 0.77, 0.09375, 0.77, 0.07467, 0.605, 0.09375, 0.605, 0.09375, 0.69, 0.0625, 0.69, 0.0625, 0.605, 0.09375, 0.895, 0.07467, 0.895, 0.0625, 0.895, 0.0625, 0.81, 0.09375, 0.81, 0.0625, 0.77, 0.0625, 0.73, 0.09375, 0.73, 0.09375, 0.77, 0.03125, 0.605, 0.0625, 0.605, 0.0625, 0.69, 0.03125, 0.69, 0.0625, 0.895, 0.03125, 0.895, 0.03125, 0.81, 0.0625, 0.81, 0.03125, 0.77, 0.03125, 0.73, 0.0625, 0.73, 0.0625, 0.77, 0.03125, 0.81, 0.03125, 0.895, 0.0, 0.895, 0.0, 0.81, 0.0, 0.605, 0.03125, 0.605, 0.03125, 0.69, 0.0, 0.69, 0.0, 0.77, 0.0, 0.73, 0.03125, 0.73, 0.03125, 0.77, 0.5118, 0.08456, 0.5031, 0.01471, 0.5613, 0.01471, 0.6194, 0.06465, 0.6194, 0.1854, 0.5613, 0.2353, 0.5031, 0.2353, 0.5118, 0.1654, 0.5193, 0.1647, 0.5264, 0.1624, 0.533, 0.1586, 0.5388, 0.1536, 0.5436, 0.1475, 0.5471, 0.1405, 0.5493, 0.1329, 0.55, 0.125, 0.5493, 0.1171, 0.5471, 0.1095, 0.5436, 0.1025, 0.5388, 0.0964, 0.533, 0.09137, 0.5264, 0.08764, 0.5193, 0.08534, 0.5044, 0.08534, 0.4972, 0.08764, 0.4906, 0.09137, 0.4848, 0.0964, 0.48, 0.1025, 0.4765, 0.1095, 0.4743, 0.1171, 0.4736, 0.125, 0.4743, 0.1329, 0.4765, 0.1405, 0.48, 0.1475, 0.4848, 0.1536, 0.4906, 0.1586, 0.4972, 0.1624, 0.5044, 0.1647, 0.5118, 0.1654, 0.5031, 0.2353, 0.4014, 0.2353, 0.4014, 0.01471, 0.5031, 0.01471, 0.5118, 0.08456, 0.4076, 0.7353, 0.4014, 0.7353, 0.4014, 0.5147, 0.4076, 0.5147, 0.2438, 0.5147, 0.2562, 0.5147, 0.2562, 0.7353, 0.2437, 0.7353, 0.625, 0.2353, 0.625, 0.01471, 0.3875, 0.01471, 0.3875, 0.2353, 0.3897, 0.01471, 0.6103, 0.2353, 0.6103, 0.2353, 0.3897, 0.01471, 0.5014, 0.2353, 0.5118, 0.1654, 0.5193, 0.1647, 0.5264, 0.1624, 0.533, 0.1586, 0.5388, 0.1536, 0.5436, 0.1475, 0.5471, 0.1405, 0.5493, 0.1329, 0.55, 0.125, 0.5493, 0.1171, 0.5471, 0.1095, 0.5436, 0.1025, 0.5388, 0.0964, 0.533, 0.09137, 0.5264, 0.08764, 0.5193, 0.08534, 0.5118, 0.08456, 0.5014, 0.01471, 0.5613, 0.01471, 0.6194, 0.06465, 0.6194, 0.1854, 0.5613, 0.2353, 0.5014, 0.2353, 0.4014, 0.2353, 0.4014, 0.01471, 0.5014, 0.01471, 0.5118, 0.08456, 0.5044, 0.08534, 0.4972, 0.08764, 0.4906, 0.09137, 0.4848, 0.0964, 0.48, 0.1025, 0.4765, 0.1095, 0.4743, 0.1171, 0.4736, 0.125, 0.4743, 0.1329, 0.4765, 0.1405, 0.48, 0.1475, 0.4848, 0.1536, 0.4906, 0.1586, 0.4972, 0.1624, 0.5044, 0.1647, 0.5118, 0.1654, 0.5118, 0.5846, 0.5031, 0.5147, 0.5613, 0.5147, 0.6194, 0.5646, 0.6194, 0.6854, 0.5613, 0.7353, 0.5031, 0.7353, 0.5118, 0.6654, 0.5193, 0.6647, 0.5264, 0.6624, 0.533, 0.6586, 0.5388, 0.6536, 0.5436, 0.6475, 0.5471, 0.6405, 0.5493, 0.6329, 0.55, 0.625, 0.5493, 0.6171, 0.5471, 0.6095, 0.5436, 0.6025, 0.5388, 0.5964, 0.533, 0.5914, 0.5264, 0.5876, 0.5193, 0.5853, 0.4906, 0.6586, 0.4972, 0.6624, 0.5044, 0.6647, 0.5118, 0.6654, 0.5031, 0.7353, 0.4014, 0.7353, 0.4014, 0.5147, 0.5031, 0.5147, 0.5118, 0.5846, 0.5044, 0.5853, 0.4972, 0.5876, 0.4906, 0.5914, 0.4848, 0.5964, 0.48, 0.6025, 0.4765, 0.6095, 0.4743, 0.6171, 0.4736, 0.625, 0.4743, 0.6329, 0.4765, 0.6405, 0.48, 0.6475, 0.4848, 0.6536, 0.2438, 0.5147, 0.2562, 0.5147, 0.2562, 0.7353, 0.2437, 0.7353, 0.4, 0.01471, 0.3875, 0.01471, 0.3875, 0.2353, 0.4, 0.2353, 0.4004, 0.01471, 0.4004, 0.2353, 0.625, 0.2353, 0.625, 0.01471, 0.3897, 0.01471, 0.6103, 0.2353, 0.6103, 0.2353, 0.3897, 0.01471])
me_017.use_remesh_fix_poles = True
me_017.use_remesh_preserve_attributes = False
me_017.update()
me_002 = bpy.data.meshes.new('立方体.002')
me_002.from_pydata([(-1.0, -1.0, -1.0), (-1.0, 1.0, -1.0), (1.0, -1.0, -1.0), (1.0, 1.0, -1.0), (-0.1379, 1.0, 0.08108), (-0.1379, 1.0, -0.6486), (-0.1379, 1.0, -0.4054), (-0.1379, -1.0, 0.08108), (-0.1379, -1.0, -0.4054), (-0.1379, -1.0, -0.6486), (0.262, 1.0, -0.8919), (0.262, -1.0, -0.8919), (-1.0, -1.0, 0.5472), (-1.0, -0.5472, 1.0), (-1.0, 0.5472, 1.0), (-1.0, 1.0, 0.5472), (1.0, -0.5472, 1.0), (1.0, -1.0, 0.5472), (1.0, 1.0, 0.5472), (1.0, 0.5472, 1.0), (-0.1379, 0.5472, 1.0), (-0.1379, 1.0, 0.5472), (-0.1379, -1.0, 0.5472), (-0.1379, -0.5472, 1.0), (1.0, -1.0, -0.3514), (1.0, 1.0, -0.3514), (1.345, -1.0, -1.0), (1.345, 1.0, -1.0), (-1.345, -1.0, -1.0), (-1.345, 1.0, -1.0), (-1.0, -1.0, -0.3514), (-1.0, 1.0, -0.3514), (1.0, -0.3388, 0.2759), (1.0, -0.3256, 0.2959), (1.0, -0.2037, -0.08503), (-1.0, -0.3256, 0.2959), (-1.0, -0.3049, 0.3273), (-0.1379, -0.3596, 0.2202), (-1.0, -0.3049, -0.003008), (1.0, -0.2593, -0.04806), (-0.1379, -0.3388, 0.2759), (-1.0, -0.2593, 0.3724), (-0.1379, -0.3049, -0.003008), (1.0, -0.3049, -0.003008), (-1.0, -0.2037, 0.4094), (-0.1379, -0.351, 0.08108), (-0.1379, -0.3596, 0.1042), (-1.0, -0.1403, 0.4368), (1.0, -0.3596, 0.1042), (1.0, -0.3667, 0.1622), (1.0, -0.3388, 0.04839), (1.0, -0.3596, 0.2202), (-0.1379, -0.3049, 0.3273), (-1.0, 0.3256, 0.2959), (-0.1379, -0.2593, 0.3724), (-1.0, 0.3049, 0.3273), (-0.1379, -0.2037, 0.4094), (1.0, 0.3388, 0.04839), (-1.0, 0.2593, 0.3724), (1.0, 0.3667, 0.1622), (1.0, 0.3596, 0.1042), (1.0, 0.3596, 0.2202), (-1.0, 0.2037, 0.4094), (-1.0, -0.3388, 0.04839), (-0.1379, -0.3388, 0.04839), (-0.1379, -0.1403, 0.4368), (-1.0, 0.1403, 0.4368), (1.0, 0.3388, 0.2759), (1.0, 0.3256, 0.2959), (-0.1379, 0.3596, 0.2202), (-0.1379, 0.3388, 0.2759), (-1.0, 0.07153, 0.4537), (1.0, 0.2037, -0.08503), (-0.1379, 0.3667, 0.1622), (-1.0, -0.07153, 0.4537), (1.0, 0.2593, -0.04806), (-0.1379, -0.2593, -0.04806), (-1.0, 4.372e-09, 0.4595), (-1.0, -0.3596, 0.1042), (-0.1379, 0.3049, 0.3273), (1.0, 0.3049, -0.003008), (-1.0, -0.3388, 0.2759), (-0.1379, 0.2593, 0.3724), (-1.0, -0.2037, -0.08503), (-0.1379, 0.351, 0.08108), (1.0, -0.1403, -0.1125), (1.0, -1.603e-08, -0.1351), (1.0, -0.07153, -0.1294), (-1.0, 0.3667, 0.1622), (1.0, 0.07153, -0.1294), (1.0, 0.1403, -0.1125), (-0.1379, 0.3596, 0.1042), (-0.1379, 0.3049, -0.003008), (-0.1379, 0.3388, 0.04839), (-1.0, -0.2593, -0.04806), (-0.1379, 0.2037, 0.4094), (-0.1379, 0.2593, -0.04806), (1.0, -0.3049, 0.3273), (-1.0, 0.3596, 0.1042), (-0.1379, 0.1403, 0.4368), (1.0, -0.2593, 0.3724), (-1.0, -0.3667, 0.1622), (-1.0, -0.3596, 0.2202), (1.0, -0.2037, 0.4094), (-0.1379, 0.07153, 0.4537), (-0.1379, -0.3667, 0.1622), (-0.1379, -0.2037, -0.08503), (-0.1379, -0.07153, -0.1294), (-0.1379, -0.1403, -0.1125), (-0.1379, -1.603e-08, -0.1351), (-0.1379, 0.07153, -0.1294), (-0.1379, -0.07153, 0.4537), (-0.1379, 0.2037, -0.08503), (-0.1379, 0.1403, -0.1125), (1.0, -0.1403, 0.4368), (-1.0, 0.3388, 0.04839), (-1.0, 0.3596, 0.2202), (-0.1379, 4.372e-09, 0.4595), (1.0, 0.3049, 0.3273), (1.0, 0.2593, 0.3724), (1.0, 0.2037, 0.4094), (-1.0, 0.3388, 0.2759), (1.0, 0.1403, 0.4368), (-1.0, 0.2037, -0.08503), (1.0, 0.07153, 0.4537), (-1.0, 0.2593, -0.04806), (1.0, -0.07153, 0.4537), (1.0, 4.372e-09, 0.4595), (-1.0, 0.3049, -0.003008), (-1.0, -0.1403, -0.1125), (-1.0, -1.603e-08, -0.1351), (-1.0, -0.07153, -0.1294), (-1.0, 0.07153, -0.1294), (-1.0, 0.1403, -0.1125), (-0.4138, -0.5472, 1.0), (-0.4138, 0.07153, -0.1294), (-0.4138, 0.5472, 1.0), (-0.1379, 1.0, -0.6486), (-0.4138, -0.3388, 0.04839), (-0.4138, 0.3596, 0.1042), (-0.4138, 0.2593, 0.3724), (-0.4138, 0.1403, -0.1125), (-0.4138, -0.2593, 0.3724), (-0.4138, 0.3667, 0.1622), (-0.1379, -1.0, -0.6486), (-0.4138, 1.0, 0.0944), (-0.4138, -1.603e-08, -0.1351), (-0.4138, -0.2037, 0.4094), (-0.4138, 1.0, 0.5472), (-0.4138, 0.3388, 0.04839), (-0.4138, 0.3049, 0.3273), (-0.4138, -0.3596, 0.1042), (-0.4138, -1.0, 0.5472), (-0.4138, 0.3388, 0.2759), (-0.4138, -0.07153, -0.1294), (-0.4138, 1.0, -0.6973), (-0.4138, -0.1403, 0.4368), (-0.4138, 0.3049, -0.003008), (-0.4138, -0.07153, 0.4537), (-0.4138, -0.1403, -0.1125), (-0.2828, 1.0, -0.9027), (-0.4138, -0.3667, 0.1622), (-0.269, 1.0, -0.9027), (-0.4138, 0.3596, 0.2202), (-0.1379, 1.0, -0.6973), (-0.4138, -0.2037, -0.08503), (-0.4138, -1.0, 0.0944), (-0.4138, 4.372e-09, 0.4595), (-0.4138, -0.3596, 0.2202), (-0.4138, 0.2593, -0.04806), (-0.4138, -0.2593, -0.04806), (-0.4138, -1.0, -0.6973), (-0.4138, 0.07153, 0.4537), (-0.4138, -0.3388, 0.2759), (-0.4138, 0.2037, -0.08503), (-0.4138, -0.3049, -0.003008), (-0.2828, -1.0, -0.9027), (-0.269, -1.0, -0.9027), (-0.4138, 0.1403, 0.4368), (-0.1379, -1.0, -0.6973), (-0.4138, -0.3049, 0.3273), (-0.4138, 0.2037, 0.4094), (0.4138, 0.5472, 1.0), (0.4138, -0.5472, 1.0), (0.4138, -0.3388, 0.04839), (0.1379, 0.2037, -0.08503), (0.4138, 0.2037, 0.4094), (0.4138, -0.3049, -0.003008), (0.2619, -1.0, -0.8916), (0.1379, 0.1403, -0.1125), (0.1379, 1.0, 0.08108), (0.1379, 1.0, 0.5472), (0.4138, -0.2593, 0.3724), (0.2619, 1.0, -0.8916), (0.4138, 0.2593, 0.3724), (0.4138, 1.0, 0.5472), (0.4138, 1.0, 0.0944), (0.4138, -0.3049, 0.3273), (0.1379, -0.3049, -0.003008), (0.4138, 0.1403, -0.1125), (0.1379, 0.2037, 0.4094), (0.4138, 0.07153, -0.1294), (0.1379, -0.2593, 0.3724), (0.4138, 1.0, -0.6973), (0.2621, -1.0, -0.8919), (0.1379, -0.3388, 0.04839), (0.1379, 0.2593, 0.3724), (0.2621, 1.0, -0.8919), (0.1379, -0.2037, 0.4094), (0.1379, 0.07153, -0.1294), (0.1379, -0.5472, 1.0), (0.4138, 0.3049, 0.3273), (0.4138, -0.2037, 0.4094), (0.1379, -1.0, 0.5472), (0.1379, 0.3049, 0.3273), (0.1379, -1.0, 0.08108), (0.4138, -1.603e-08, -0.1351), (0.4138, 0.3388, 0.2759), (0.4138, 0.3596, 0.1042), (0.1379, -0.3596, 0.1042), (0.4138, 0.3667, 0.1622), (0.269, 1.0, -0.9027), (0.2828, 1.0, -0.9027), (0.1379, -0.1403, 0.4368), (0.1379, -1.603e-08, -0.1351), (0.1379, 0.3667, 0.1622), (0.1379, 1.0, -0.6973), (0.4138, -0.1403, 0.4368), (0.1379, 0.5472, 1.0), (0.4138, -0.3596, 0.1042), (0.1379, 0.3596, 0.1042), (0.4138, -0.07153, -0.1294), (0.4138, -1.0, 0.5472), (0.1379, 0.3388, 0.2759), (0.4138, 0.3388, 0.04839), (0.1379, -0.07153, -0.1294), (0.4138, 0.3596, 0.2202), (0.1379, -0.3667, 0.1622), (0.4138, -0.1403, -0.1125), (0.1379, -0.07153, 0.4537), (0.4138, -0.3667, 0.1622), (0.4138, -1.0, 0.0944), (0.4138, -0.07153, 0.4537), (0.1379, 0.3388, 0.04839), (0.1379, 0.3596, 0.2202), (0.4138, -1.0, -0.6973), (0.1379, -0.1403, -0.1125), (0.4138, 4.372e-09, 0.4595), (0.4138, -0.2037, -0.08503), (0.1379, -0.3596, 0.2202), (0.4138, -0.3596, 0.2202), (0.4138, 0.3049, -0.003008), (0.1379, 4.372e-09, 0.4595), (0.1379, -0.2037, -0.08503), (0.1379, 0.3049, -0.003008), (0.4138, 0.07153, 0.4537), (0.4138, -0.2593, -0.04806), (0.4138, 0.2593, -0.04806), (0.1379, -0.3388, 0.2759), (0.4138, -0.3388, 0.2759), (0.1379, -0.2593, -0.04806), (0.269, -1.0, -0.9027), (0.2828, -1.0, -0.9027), (0.1379, 0.07153, 0.4537), (0.1379, 0.2593, -0.04806), (0.1379, -1.0, -0.6973), (0.4138, 0.1403, 0.4368), (0.1379, -0.3049, 0.3273), (0.4138, 0.2037, -0.08503), (0.1379, 0.1403, 0.4368)], [], [(134, 13, 14, 136), (67, 68, 18, 3, 2, 17, 33, 32, 51, 49, 48, 50, 43, 39, 34, 85, 87, 86, 89, 90, 72, 75, 80, 57, 60, 59, 61), (33, 17, 16, 19, 18, 68, 118, 119, 120, 122, 124, 127, 126, 114, 103, 100, 97), (182, 19, 16, 183), (53, 15, 14, 13, 12, 35, 36, 41, 44, 47, 74, 77, 71, 66, 62, 58, 55), (81, 35, 12, 0, 1, 15, 53, 121, 116, 88, 98, 115, 128, 125, 123, 133, 132, 130, 131, 129, 83, 94, 38, 63, 78, 101, 102), (1, 0, 2, 3), (207, 10, 193, 226, 190, 191, 21, 4, 6, 5, 137, 164, 162, 160, 155, 145, 148, 15, 1, 3, 18, 195, 196, 203, 222, 221), (91, 84, 4, 21, 20, 23, 22, 7, 45, 46, 105, 37, 40, 52, 54, 56, 65, 111, 117, 104, 99, 95, 82, 79, 70, 69, 73), (210, 23, 20, 228), (64, 45, 7, 8, 6, 4, 84, 93, 92, 96, 112, 113, 110, 109, 107, 108, 106, 76, 42), (8, 9, 5, 6), (137, 5, 9, 144), (10, 11, 188, 193), (204, 11, 10, 207), (14, 15, 148, 136), (12, 13, 134, 152), (22, 23, 210, 213), (195, 18, 19, 182), (20, 21, 191, 228), (183, 16, 17, 232), (11, 204, 261, 262, 245, 241, 232, 17, 2, 0, 12, 152, 166, 171, 176, 177, 179, 144, 9, 8, 7, 22, 213, 215, 265, 188), (2, 24, 25, 3), (24, 2, 26), (25, 27, 3), (3, 27, 26, 2), (25, 24, 26, 27), (1, 31, 30, 0), (29, 1, 0, 28), (29, 31, 1), (30, 31, 29, 28), (28, 0, 30), (220, 59, 60, 218), (98, 88, 143, 139), (230, 91, 73, 225), (115, 98, 139, 149), (218, 60, 57, 234), (243, 93, 84, 91, 230), (157, 128, 115, 149), (57, 80, 251, 234), (254, 92, 93, 243), (125, 128, 157, 169), (80, 75, 257, 251), (264, 96, 92, 254), (174, 123, 125, 169), (257, 75, 72, 268), (185, 112, 96, 264), (141, 133, 123, 174), (268, 72, 90, 199), (189, 113, 112, 185), (135, 132, 133, 141), (90, 89, 201, 199), (209, 110, 113, 189), (146, 130, 132, 135), (89, 86, 216, 201), (224, 109, 110, 209), (154, 131, 130, 146), (86, 87, 231, 216), (235, 107, 109, 224), (159, 129, 131, 154), (87, 85, 238, 231), (246, 108, 107, 235), (165, 83, 129, 159), (238, 85, 34, 248), (253, 106, 108, 246), (170, 94, 83, 165), (248, 34, 39, 256), (260, 76, 106, 253), (175, 38, 94, 170), (256, 39, 43, 187), (42, 76, 260, 198), (63, 38, 175, 138), (187, 43, 50, 184), (64, 42, 198, 205), (78, 63, 138, 151), (46, 45, 64, 205, 219), (184, 50, 48, 229), (101, 78, 151, 161), (105, 46, 219, 237), (229, 48, 49, 240), (102, 101, 161, 168), (37, 105, 237, 249), (240, 49, 51, 250), (81, 102, 168, 173), (40, 37, 249, 258), (250, 51, 32, 259), (180, 36, 35, 81, 173), (52, 40, 258, 267), (32, 33, 97, 197, 259), (54, 52, 267, 202), (41, 36, 180, 142), (197, 97, 100, 192), (44, 41, 142, 147), (56, 54, 202, 208), (192, 100, 103, 212), (47, 44, 147, 156), (65, 56, 208, 223), (212, 103, 114, 227), (74, 47, 156, 158), (111, 65, 223, 239), (227, 114, 126, 242), (77, 74, 158, 167), (242, 126, 127, 247), (117, 111, 239, 252), (71, 77, 167, 172), (247, 127, 124, 255), (104, 117, 252, 263), (66, 71, 172, 178), (255, 124, 122, 266), (99, 104, 263, 269), (62, 66, 178, 181), (266, 122, 120, 186), (95, 99, 269, 200), (58, 62, 181, 140), (186, 120, 119, 194), (82, 95, 200, 206), (55, 58, 140, 150), (194, 119, 118, 211), (79, 82, 206, 214), (53, 55, 150, 153, 121), (118, 68, 67, 217, 211), (233, 70, 79, 214), (116, 121, 153, 163), (67, 61, 236, 217), (244, 69, 70, 233), (236, 61, 59, 220), (88, 116, 163, 143), (225, 73, 69, 244), (161, 166, 152, 134, 136, 148, 145, 143, 163, 153, 150, 140, 181, 178, 172, 167, 158, 156, 147, 142, 180, 173, 168), (151, 138, 175, 170, 165, 159, 154, 146, 135, 141, 174, 169, 157, 149, 139, 143, 145, 155, 171, 166, 161), (144, 179, 164, 137), (160, 162, 177, 176), (171, 155, 160, 176), (177, 162, 164, 179), (190, 225, 244, 233, 214, 206, 200, 269, 263, 252, 239, 223, 208, 202, 267, 258, 249, 237, 215, 213, 210, 228, 191), (190, 226, 265, 215, 237, 219, 205, 198, 260, 253, 246, 235, 224, 209, 189, 185, 264, 254, 243, 230, 225), (220, 196, 195, 182, 183, 232, 241, 240, 250, 259, 197, 192, 212, 227, 242, 247, 255, 266, 186, 194, 211, 217, 236), (187, 184, 229, 240, 241, 245, 203, 196, 220, 218, 234, 251, 257, 268, 199, 201, 216, 231, 238, 248, 256), (221, 222, 262, 261), (207, 221, 261, 204), (193, 188, 265, 226), (262, 222, 203, 245)])
_uv = me_002.uv_layers.new(name='UVマップ')
_uv.uv.foreach_set('vector', [0.8017, 0.6934, 0.875, 0.6934, 0.875, 0.5566, 0.8017, 0.5566, 0.5345, 0.5827, 0.537, 0.5843, 0.5684, 0.5, 0.375, 0.5, 0.375, 0.75, 0.5684, 0.75, 0.537, 0.6657, 0.5345, 0.6673, 0.5275, 0.67, 0.5203, 0.6708, 0.513, 0.67, 0.506, 0.6673, 0.4996, 0.6631, 0.494, 0.6574, 0.4894, 0.6505, 0.4859, 0.6425, 0.4838, 0.6339, 0.4831, 0.625, 0.4838, 0.6161, 0.4859, 0.6075, 0.4894, 0.5995, 0.494, 0.5926, 0.4996, 0.5869, 0.506, 0.5827, 0.513, 0.58, 0.5203, 0.5792, 0.5275, 0.58, 0.537, 0.6657, 0.5684, 0.75, 0.625, 0.6934, 0.625, 0.5566, 0.5684, 0.5, 0.537, 0.5843, 0.5409, 0.5869, 0.5465, 0.5926, 0.5512, 0.5995, 0.5546, 0.6075, 0.5567, 0.6161, 0.5574, 0.625, 0.5567, 0.6339, 0.5546, 0.6425, 0.5512, 0.6505, 0.5465, 0.6574, 0.5409, 0.6631, 0.6983, 0.5566, 0.625, 0.5566, 0.625, 0.6934, 0.6983, 0.6934, 0.537, 0.1657, 0.5684, 0.25, 0.625, 0.1934, 0.625, 0.0566, 0.5684, 0.0, 0.537, 0.0843, 0.5409, 0.08689, 0.5465, 0.09259, 0.5512, 0.09954, 0.5546, 0.1075, 0.5567, 0.1161, 0.5574, 0.125, 0.5567, 0.1339, 0.5546, 0.1425, 0.5512, 0.1505, 0.5465, 0.1574, 0.5409, 0.1631, 0.5345, 0.08266, 0.537, 0.0843, 0.5684, 0.0, 0.375, 0.0, 0.375, 0.25, 0.5684, 0.25, 0.537, 0.1657, 0.5345, 0.1673, 0.5275, 0.17, 0.5203, 0.1708, 0.513, 0.17, 0.506, 0.1673, 0.4996, 0.1631, 0.494, 0.1574, 0.4894, 0.1505, 0.4859, 0.1425, 0.4838, 0.1339, 0.4831, 0.125, 0.4838, 0.1161, 0.4859, 0.1075, 0.4894, 0.09954, 0.494, 0.09259, 0.4996, 0.08689, 0.506, 0.08266, 0.513, 0.08005, 0.5203, 0.07917, 0.5275, 0.08005, 0.125, 0.5, 0.125, 0.75, 0.375, 0.75, 0.375, 0.5, 0.3885, 0.4078, 0.3885, 0.4078, 0.3886, 0.4077, 0.4128, 0.3922, 0.5101, 0.3922, 0.5684, 0.3922, 0.5684, 0.3578, 0.5101, 0.3578, 0.4493, 0.3578, 0.4189, 0.3578, 0.4189, 0.3578, 0.4128, 0.3578, 0.3872, 0.3414, 0.3872, 0.3397, 0.4128, 0.3233, 0.5118, 0.3233, 0.5684, 0.3233, 0.5684, 0.25, 0.375, 0.25, 0.375, 0.5, 0.5684, 0.5, 0.5684, 0.4267, 0.5118, 0.4267, 0.4128, 0.4267, 0.3872, 0.4103, 0.3872, 0.4086, 0.503, 0.5853, 0.5, 0.5863, 0.5, 0.5147, 0.5599, 0.5147, 0.6181, 0.5646, 0.6181, 0.6854, 0.5599, 0.7353, 0.5, 0.7353, 0.5, 0.6637, 0.503, 0.6647, 0.5104, 0.6654, 0.5179, 0.6647, 0.525, 0.6624, 0.5316, 0.6586, 0.5374, 0.6536, 0.5422, 0.6475, 0.5457, 0.6405, 0.5479, 0.6329, 0.5486, 0.625, 0.5479, 0.6171, 0.5457, 0.6095, 0.5422, 0.6025, 0.5374, 0.5964, 0.5316, 0.5914, 0.525, 0.5876, 0.5179, 0.5853, 0.5104, 0.5846, 0.7328, 0.6934, 0.7672, 0.6934, 0.7672, 0.5566, 0.7328, 0.5566, 0.4958, 0.6624, 0.5, 0.6637, 0.5, 0.7353, 0.4375, 0.7353, 0.4375, 0.5147, 0.5, 0.5147, 0.5, 0.5863, 0.4958, 0.5876, 0.4892, 0.5914, 0.4834, 0.5964, 0.4787, 0.6025, 0.4751, 0.6095, 0.473, 0.6171, 0.4722, 0.625, 0.473, 0.6329, 0.4751, 0.6405, 0.4787, 0.6475, 0.4834, 0.6536, 0.4892, 0.6586, 0.4375, 0.7353, 0.4062, 0.7353, 0.4062, 0.5147, 0.4375, 0.5147, 0.4062, 0.5147, 0.4062, 0.5147, 0.4062, 0.7353, 0.4062, 0.7353, 0.245, 0.5147, 0.245, 0.7353, 0.2448, 0.7353, 0.2448, 0.5147, 0.245, 0.7353, 0.245, 0.7353, 0.245, 0.5147, 0.245, 0.5147, 0.625, 0.25, 0.5684, 0.25, 0.5684, 0.3233, 0.625, 0.3233, 0.5684, 1.0, 0.625, 1.0, 0.625, 0.9267, 0.5684, 0.9267, 0.5684, 0.8922, 0.625, 0.8922, 0.625, 0.8578, 0.5684, 0.8578, 0.5684, 0.4267, 0.5684, 0.5, 0.625, 0.5, 0.625, 0.4267, 0.625, 0.3578, 0.5684, 0.3578, 0.5684, 0.3922, 0.625, 0.3922, 0.625, 0.8233, 0.625, 0.75, 0.5684, 0.75, 0.5684, 0.8233, 0.3885, 0.8422, 0.3885, 0.8422, 0.3872, 0.8414, 0.3872, 0.8397, 0.4128, 0.8233, 0.5118, 0.8233, 0.5684, 0.8233, 0.5684, 0.75, 0.375, 0.75, 0.375, 1.0, 0.5684, 1.0, 0.5684, 0.9267, 0.5118, 0.9267, 0.4128, 0.9267, 0.3872, 0.9103, 0.3872, 0.9086, 0.4128, 0.8922, 0.4189, 0.8922, 0.4189, 0.8922, 0.4493, 0.8922, 0.5101, 0.8922, 0.5684, 0.8922, 0.5684, 0.8578, 0.5101, 0.8578, 0.4128, 0.8578, 0.3886, 0.8423, 0.375, 0.0, 0.625, 0.0, 0.625, 0.25, 0.375, 0.25, 0.625, 1.0, 0.375, 1.0, 0.375, 0.75, 0.625, 0.25, 0.375, 0.5, 0.375, 0.25, 0.125, 0.5, 0.375, 0.5, 0.375, 0.75, 0.125, 0.75, 0.875, 0.5, 0.875, 0.75, 0.375, 0.75, 0.375, 0.5, 0.375, 0.5, 0.625, 0.5, 0.625, 0.75, 0.375, 0.75, 0.125, 0.5, 0.375, 0.5, 0.375, 0.75, 0.125, 0.75, 0.375, 0.25, 0.625, 0.5, 0.375, 0.5, 0.625, 0.0, 0.625, 0.25, 0.375, 0.25, 0.375, 0.0, 0.375, 1.0, 0.375, 0.75, 0.625, 0.75, 1.0, 0.81, 1.0, 0.895, 0.9687, 0.895, 0.9688, 0.81, 0.9688, 0.605, 1.0, 0.605, 1.0, 0.69, 0.9688, 0.69, 0.9688, 0.77, 0.9688, 0.73, 1.0, 0.73, 1.0, 0.77, 0.9375, 0.605, 0.9687, 0.605, 0.9688, 0.69, 0.9375, 0.69, 0.9688, 0.81, 0.9688, 0.895, 0.9375, 0.895, 0.9375, 0.81, 0.9375, 0.77, 0.9375, 0.73, 0.9558, 0.73, 0.9688, 0.73, 0.9688, 0.77, 0.9062, 0.69, 0.9062, 0.605, 0.9375, 0.605, 0.9375, 0.69, 0.9375, 0.895, 0.9062, 0.895, 0.9063, 0.81, 0.9375, 0.81, 0.9062, 0.77, 0.9062, 0.73, 0.9375, 0.73, 0.9375, 0.77, 0.875, 0.605, 0.9062, 0.605, 0.9063, 0.69, 0.875, 0.69, 0.9062, 0.895, 0.875, 0.895, 0.875, 0.81, 0.9062, 0.81, 0.875, 0.77, 0.875, 0.73, 0.9062, 0.73, 0.9062, 0.77, 0.8438, 0.69, 0.8438, 0.605, 0.875, 0.605, 0.875, 0.69, 0.875, 0.81, 0.875, 0.895, 0.8438, 0.895, 0.8438, 0.81, 0.8438, 0.77, 0.8438, 0.73, 0.875, 0.73, 0.875, 0.77, 0.8125, 0.69, 0.8125, 0.605, 0.8437, 0.605, 0.8438, 0.69, 0.8438, 0.81, 0.8438, 0.895, 0.8125, 0.895, 0.8125, 0.81, 0.8125, 0.77, 0.8125, 0.73, 0.8438, 0.73, 0.8438, 0.77, 0.7812, 0.69, 0.7812, 0.605, 0.8125, 0.605, 0.8125, 0.69, 0.8125, 0.895, 0.7812, 0.895, 0.7812, 0.81, 0.8125, 0.81, 0.7812, 0.77, 0.7812, 0.73, 0.8125, 0.73, 0.8125, 0.77, 0.75, 0.69, 0.75, 0.605, 0.7812, 0.605, 0.7812, 0.69, 0.7812, 0.895, 0.75, 0.895, 0.75, 0.81, 0.7812, 0.81, 0.75, 0.77, 0.75, 0.73, 0.7812, 0.73, 0.7812, 0.77, 0.7188, 0.69, 0.7188, 0.605, 0.75, 0.605, 0.75, 0.69, 0.75, 0.895, 0.7187, 0.895, 0.7188, 0.81, 0.75, 0.81, 0.7188, 0.77, 0.7188, 0.73, 0.75, 0.73, 0.75, 0.77, 0.6875, 0.69, 0.6875, 0.605, 0.7188, 0.605, 0.7188, 0.69, 0.7188, 0.895, 0.6875, 0.895, 0.6875, 0.81, 0.7188, 0.81, 0.6875, 0.77, 0.6875, 0.73, 0.7188, 0.73, 0.7188, 0.77, 0.6562, 0.69, 0.6562, 0.605, 0.6875, 0.605, 0.6875, 0.69, 0.6875, 0.81, 0.6875, 0.895, 0.6562, 0.895, 0.6562, 0.81, 0.6562, 0.77, 0.6562, 0.73, 0.6875, 0.73, 0.6875, 0.77, 0.625, 0.69, 0.625, 0.605, 0.6563, 0.605, 0.6563, 0.69, 0.6562, 0.81, 0.6562, 0.895, 0.625, 0.895, 0.625, 0.81, 0.625, 0.77, 0.625, 0.73, 0.6562, 0.73, 0.6562, 0.77, 0.5938, 0.69, 0.5938, 0.605, 0.625, 0.605, 0.625, 0.69, 0.625, 0.81, 0.625, 0.895, 0.5938, 0.895, 0.5938, 0.81, 0.5938, 0.73, 0.625, 0.73, 0.625, 0.77, 0.5938, 0.77, 0.5625, 0.605, 0.5938, 0.605, 0.5938, 0.69, 0.5625, 0.69, 0.5938, 0.81, 0.5938, 0.895, 0.5625, 0.895, 0.5625, 0.81, 0.5625, 0.73, 0.5938, 0.73, 0.5938, 0.77, 0.5625, 0.77, 0.5312, 0.605, 0.5625, 0.605, 0.5625, 0.69, 0.5312, 0.69, 0.5312, 0.73, 0.5442, 0.73, 0.5625, 0.73, 0.5625, 0.77, 0.5312, 0.77, 0.5625, 0.81, 0.5625, 0.895, 0.5312, 0.895, 0.5312, 0.81, 0.5, 0.605, 0.5312, 0.605, 0.5313, 0.69, 0.5, 0.69, 0.5, 0.73, 0.5312, 0.73, 0.5312, 0.77, 0.5, 0.77, 0.5312, 0.81, 0.5312, 0.895, 0.5, 0.895, 0.5, 0.81, 0.4688, 0.605, 0.5, 0.605, 0.5, 0.69, 0.4688, 0.69, 0.4688, 0.73, 0.5, 0.73, 0.5, 0.77, 0.4688, 0.77, 0.5, 0.81, 0.5, 0.895, 0.4688, 0.895, 0.4688, 0.81, 0.4375, 0.605, 0.4688, 0.605, 0.4688, 0.69, 0.4375, 0.69, 0.4375, 0.73, 0.4688, 0.73, 0.4688, 0.77, 0.4375, 0.77, 0.4688, 0.81, 0.4688, 0.895, 0.4375, 0.895, 0.4375, 0.81, 0.4062, 0.69, 0.4062, 0.605, 0.4253, 0.605, 0.4375, 0.605, 0.4375, 0.69, 0.4062, 0.73, 0.4375, 0.73, 0.4375, 0.77, 0.4062, 0.77, 0.4375, 0.895, 0.4253, 0.895, 0.4062, 0.895, 0.4062, 0.81, 0.4375, 0.81, 0.375, 0.73, 0.4062, 0.73, 0.4062, 0.77, 0.375, 0.77, 0.375, 0.605, 0.4062, 0.605, 0.4063, 0.69, 0.375, 0.69, 0.4062, 0.81, 0.4062, 0.895, 0.375, 0.895, 0.375, 0.81, 0.3438, 0.605, 0.375, 0.605, 0.375, 0.69, 0.3438, 0.69, 0.3438, 0.73, 0.375, 0.73, 0.375, 0.77, 0.3438, 0.77, 0.375, 0.81, 0.375, 0.895, 0.3438, 0.895, 0.3438, 0.81, 0.3125, 0.605, 0.3438, 0.605, 0.3438, 0.69, 0.3125, 0.69, 0.3125, 0.73, 0.3438, 0.73, 0.3438, 0.77, 0.3125, 0.77, 0.3438, 0.81, 0.3438, 0.895, 0.3125, 0.895, 0.3125, 0.81, 0.2812, 0.605, 0.3125, 0.605, 0.3125, 0.69, 0.2812, 0.69, 0.2812, 0.73, 0.3125, 0.73, 0.3125, 0.77, 0.2812, 0.77, 0.3125, 0.81, 0.3125, 0.895, 0.2812, 0.895, 0.2812, 0.81, 0.25, 0.605, 0.2812, 0.605, 0.2812, 0.69, 0.25, 0.69, 0.2812, 0.81, 0.2812, 0.895, 0.25, 0.895, 0.25, 0.81, 0.25, 0.73, 0.2812, 0.73, 0.2812, 0.77, 0.25, 0.77, 0.2188, 0.605, 0.25, 0.605, 0.25, 0.69, 0.2188, 0.69, 0.25, 0.81, 0.25, 0.895, 0.2188, 0.895, 0.2188, 0.81, 0.2188, 0.73, 0.25, 0.73, 0.25, 0.77, 0.2188, 0.77, 0.1875, 0.605, 0.2188, 0.605, 0.2188, 0.69, 0.1875, 0.69, 0.2188, 0.81, 0.2188, 0.895, 0.1875, 0.895, 0.1875, 0.81, 0.1875, 0.73, 0.2188, 0.73, 0.2188, 0.77, 0.1875, 0.77, 0.1562, 0.605, 0.1875, 0.605, 0.1875, 0.69, 0.1562, 0.69, 0.1875, 0.81, 0.1875, 0.895, 0.1562, 0.895, 0.1562, 0.81, 0.1562, 0.73, 0.1875, 0.73, 0.1875, 0.77, 0.1562, 0.77, 0.125, 0.605, 0.1562, 0.605, 0.1562, 0.69, 0.125, 0.69, 0.1562, 0.81, 0.1562, 0.895, 0.125, 0.895, 0.125, 0.81, 0.125, 0.73, 0.1562, 0.73, 0.1562, 0.77, 0.125, 0.77, 0.09375, 0.605, 0.125, 0.605, 0.125, 0.69, 0.09375, 0.69, 0.125, 0.81, 0.125, 0.895, 0.09375, 0.895, 0.09375, 0.81, 0.09375, 0.73, 0.125, 0.73, 0.125, 0.77, 0.09375, 0.77, 0.07467, 0.605, 0.09375, 0.605, 0.09375, 0.69, 0.0625, 0.69, 0.0625, 0.605, 0.09375, 0.895, 0.07467, 0.895, 0.0625, 0.895, 0.0625, 0.81, 0.09375, 0.81, 0.0625, 0.77, 0.0625, 0.73, 0.09375, 0.73, 0.09375, 0.77, 0.03125, 0.605, 0.0625, 0.605, 0.0625, 0.69, 0.03125, 0.69, 0.0625, 0.895, 0.03125, 0.895, 0.03125, 0.81, 0.0625, 0.81, 0.03125, 0.77, 0.03125, 0.73, 0.0625, 0.73, 0.0625, 0.77, 0.03125, 0.81, 0.03125, 0.895, 0.0, 0.895, 0.0, 0.81, 0.0, 0.605, 0.03125, 0.605, 0.03125, 0.69, 0.0, 0.69, 0.0, 0.77, 0.0, 0.73, 0.03125, 0.73, 0.03125, 0.77, 0.5118, 0.08456, 0.5031, 0.01471, 0.5613, 0.01471, 0.6194, 0.06465, 0.6194, 0.1854, 0.5613, 0.2353, 0.5031, 0.2353, 0.5118, 0.1654, 0.5193, 0.1647, 0.5264, 0.1624, 0.533, 0.1586, 0.5388, 0.1536, 0.5436, 0.1475, 0.5471, 0.1405, 0.5493, 0.1329, 0.55, 0.125, 0.5493, 0.1171, 0.5471, 0.1095, 0.5436, 0.1025, 0.5388, 0.0964, 0.533, 0.09137, 0.5264, 0.08764, 0.5193, 0.08534, 0.5044, 0.08534, 0.4972, 0.08764, 0.4906, 0.09137, 0.4848, 0.0964, 0.48, 0.1025, 0.4765, 0.1095, 0.4743, 0.1171, 0.4736, 0.125, 0.4743, 0.1329, 0.4765, 0.1405, 0.48, 0.1475, 0.4848, 0.1536, 0.4906, 0.1586, 0.4972, 0.1624, 0.5044, 0.1647, 0.5118, 0.1654, 0.5031, 0.2353, 0.4014, 0.2353, 0.4014, 0.01471, 0.5031, 0.01471, 0.5118, 0.08456, 0.4076, 0.7353, 0.4014, 0.7353, 0.4014, 0.5147, 0.4076, 0.5147, 0.2438, 0.5147, 0.2562, 0.5147, 0.2562, 0.7353, 0.2437, 0.7353, 0.625, 0.2353, 0.625, 0.01471, 0.3875, 0.01471, 0.3875, 0.2353, 0.3897, 0.01471, 0.6103, 0.2353, 0.6103, 0.2353, 0.3897, 0.01471, 0.5014, 0.2353, 0.5118, 0.1654, 0.5193, 0.1647, 0.5264, 0.1624, 0.533, 0.1586, 0.5388, 0.1536, 0.5436, 0.1475, 0.5471, 0.1405, 0.5493, 0.1329, 0.55, 0.125, 0.5493, 0.1171, 0.5471, 0.1095, 0.5436, 0.1025, 0.5388, 0.0964, 0.533, 0.09137, 0.5264, 0.08764, 0.5193, 0.08534, 0.5118, 0.08456, 0.5014, 0.01471, 0.5613, 0.01471, 0.6194, 0.06465, 0.6194, 0.1854, 0.5613, 0.2353, 0.5014, 0.2353, 0.4014, 0.2353, 0.4014, 0.01471, 0.5014, 0.01471, 0.5118, 0.08456, 0.5044, 0.08534, 0.4972, 0.08764, 0.4906, 0.09137, 0.4848, 0.0964, 0.48, 0.1025, 0.4765, 0.1095, 0.4743, 0.1171, 0.4736, 0.125, 0.4743, 0.1329, 0.4765, 0.1405, 0.48, 0.1475, 0.4848, 0.1536, 0.4906, 0.1586, 0.4972, 0.1624, 0.5044, 0.1647, 0.5118, 0.1654, 0.5118, 0.5846, 0.5031, 0.5147, 0.5613, 0.5147, 0.6194, 0.5646, 0.6194, 0.6854, 0.5613, 0.7353, 0.5031, 0.7353, 0.5118, 0.6654, 0.5193, 0.6647, 0.5264, 0.6624, 0.533, 0.6586, 0.5388, 0.6536, 0.5436, 0.6475, 0.5471, 0.6405, 0.5493, 0.6329, 0.55, 0.625, 0.5493, 0.6171, 0.5471, 0.6095, 0.5436, 0.6025, 0.5388, 0.5964, 0.533, 0.5914, 0.5264, 0.5876, 0.5193, 0.5853, 0.4906, 0.6586, 0.4972, 0.6624, 0.5044, 0.6647, 0.5118, 0.6654, 0.5031, 0.7353, 0.4014, 0.7353, 0.4014, 0.5147, 0.5031, 0.5147, 0.5118, 0.5846, 0.5044, 0.5853, 0.4972, 0.5876, 0.4906, 0.5914, 0.4848, 0.5964, 0.48, 0.6025, 0.4765, 0.6095, 0.4743, 0.6171, 0.4736, 0.625, 0.4743, 0.6329, 0.4765, 0.6405, 0.48, 0.6475, 0.4848, 0.6536, 0.2438, 0.5147, 0.2562, 0.5147, 0.2562, 0.7353, 0.2437, 0.7353, 0.4, 0.01471, 0.3875, 0.01471, 0.3875, 0.2353, 0.4, 0.2353, 0.4004, 0.01471, 0.4004, 0.2353, 0.625, 0.2353, 0.625, 0.01471, 0.3897, 0.01471, 0.6103, 0.2353, 0.6103, 0.2353, 0.3897, 0.01471])
me_002.use_remesh_fix_poles = True
me_002.use_remesh_preserve_attributes = False
me_002.update()
me_009 = bpy.data.meshes.new('立方体.009')
me_009.from_pydata([(7.451e-09, -1.0, -1.0), (7.451e-09, -1.0, 1.0), (-7.451e-09, 1.0, -1.0), (-7.451e-09, 1.0, 1.0), (2.0, -1.0, -1.0), (2.0, -1.0, 1.0), (2.0, 1.0, -1.0), (2.0, 1.0, 1.0), (-3.773, -2.828, -1.0), (-3.773, -2.828, 1.0), (-3.961, -0.8723, -1.0), (-3.961, -0.8723, 1.0), (0.09425, -0.9777, -1.0), (0.09425, -0.9777, 1.0), (-0.09425, 0.9777, -1.0), (-0.09425, 0.9777, 1.0), (1.874e-14, -2.515e-06, 1.0), (1.874e-14, -2.515e-06, -1.0), (0.04765, -1.0, 1.0), (0.04765, -1.0, -1.0), (-5.215e-08, 1.0, -1.0), (-5.215e-08, 1.0, 1.0), (-0.09425, 0.9777, -1.0), (-0.09425, 0.9777, 1.0), (-1.208e-13, 2.515e-06, 1.0), (-1.208e-13, 2.515e-06, -1.0), (-0.04765, 1.0, 1.0), (-0.04765, 1.0, -1.0)], [], [(16, 3, 2, 17), (2, 3, 7, 6), (6, 7, 5, 4), (4, 5, 18, 19), (17, 2, 6, 4, 19, 12), (17, 12, 19, 0), (5, 7, 3, 16, 13, 18), (16, 1, 18, 13), (8, 9, 11, 10), (10, 11, 15, 14), (14, 15, 16, 17), (9, 8, 19, 18), (0, 19, 8, 10, 14, 17), (18, 1, 16, 15, 11, 9), (20, 21, 24, 25), (21, 20, 27, 26), (25, 22, 27, 20), (24, 21, 26, 23), (23, 22, 25, 24), (27, 22, 23, 26)])
_uv = me_009.uv_layers.new(name='UVマップ')
_uv.uv.foreach_set('vector', [0.625, 0.125, 0.625, 0.25, 0.375, 0.25, 0.375, 0.125, 0.375, 0.25, 0.625, 0.25, 0.625, 0.5, 0.375, 0.5, 0.375, 0.5, 0.625, 0.5, 0.625, 0.75, 0.375, 0.75, 0.375, 0.75, 0.625, 0.75, 0.625, 0.994, 0.375, 0.994, 0.125, 0.625, 0.125, 0.5, 0.375, 0.5, 0.375, 0.75, 0.131, 0.75, 0.1368, 0.7472, 0.125, 0.625, 0.1368, 0.7472, 0.131, 0.75, 0.125, 0.75, 0.625, 0.75, 0.625, 0.5, 0.875, 0.5, 0.875, 0.625, 0.8632, 0.7472, 0.869, 0.75, 0.875, 0.625, 0.875, 0.75, 0.869, 0.75, 0.8632, 0.7472, 0.375, 0.0, 0.625, 0.0, 0.625, 0.25, 0.375, 0.25, 0.375, 0.25, 0.625, 0.25, 0.625, 0.5, 0.375, 0.5, 0.375, 0.5, 0.625, 0.5, 0.625, 0.625, 0.375, 0.625, 0.625, 1.0, 0.375, 1.0, 0.375, 0.753, 0.625, 0.753, 0.369, 0.7472, 0.372, 0.75, 0.125, 0.75, 0.125, 0.5, 0.375, 0.5, 0.375, 0.625, 0.628, 0.75, 0.631, 0.7472, 0.625, 0.625, 0.625, 0.5, 0.875, 0.5, 0.875, 0.75, 0.375, 0.0, 0.625, 0.0, 0.625, 0.125, 0.375, 0.125, 0.625, 1.0, 0.375, 1.0, 0.375, 0.994, 0.625, 0.994, 0.125, 0.625, 0.1368, 0.7472, 0.131, 0.75, 0.125, 0.75, 0.875, 0.625, 0.875, 0.75, 0.869, 0.75, 0.8632, 0.7472, 0.625, 0.75, 0.375, 0.75, 0.375, 0.625, 0.625, 0.625, 0.375, 0.753, 0.375, 0.75, 0.625, 0.75, 0.625, 0.753])
me_009.use_remesh_fix_poles = True
me_009.use_remesh_preserve_attributes = False
me_009.update()
me_010 = bpy.data.meshes.new('立方体.010')
me_010.from_pydata([(0.04739, 0.9944, -1.0), (0.04739, 0.9944, 1.0), (-0.04739, 0.9944, -1.0), (-0.04739, 0.9944, 1.0), (1.192e-07, 2.501e-06, 1.0), (1.192e-07, 2.501e-06, -1.0), (-9.162e-08, 1.006, 1.0), (-9.162e-08, 1.006, -1.0)], [], [(0, 1, 4, 5), (1, 0, 7, 6), (5, 2, 7, 0), (4, 1, 6, 3), (3, 2, 5, 4), (7, 2, 3, 6)])
_uv = me_010.uv_layers.new(name='UVマップ')
_uv.uv.foreach_set('vector', [0.375, 0.0, 0.625, 0.0, 0.625, 0.125, 0.375, 0.125, 0.625, 1.0, 0.375, 1.0, 0.375, 0.994, 0.625, 0.994, 0.125, 0.625, 0.1368, 0.7472, 0.131, 0.75, 0.125, 0.75, 0.875, 0.625, 0.875, 0.75, 0.869, 0.75, 0.8632, 0.7472, 0.625, 0.75, 0.375, 0.75, 0.375, 0.625, 0.625, 0.625, 0.375, 0.753, 0.375, 0.75, 0.625, 0.75, 0.625, 0.753])
me_010.use_remesh_fix_poles = True
me_010.use_remesh_preserve_attributes = False
me_010.update()
me_011 = bpy.data.meshes.new('立方体.011')
me_011.from_pydata([(-6.705, 1.006, -3.505), (-4.705, -0.9936, -3.505), (-4.705, -0.9936, -1.505), (-4.705, 1.006, -3.505), (-4.705, 1.006, -1.505), (-6.705, 1.006, -3.16), (-5.05, 1.006, -1.505), (3.815, 1.006, -3.505), (3.815, -0.9936, -3.505), (-4.745, -0.9936, -3.505), (2.615, -0.9936, -3.505), (1.335, 1.006, -3.505), (2.615, 1.006, -3.505), (3.815, 0.2871, 0.09472), (0.05474, 0.2871, 0.09472), (-1.945, 0.2871, 0.09472), (-4.745, 0.2871, 0.09472), (3.815, 0.3374, 0.4192), (3.815, 0.3439, 0.5947), (3.815, 0.3182, 0.9391), (3.815, 0.3182, 0.2503), (3.815, 0.3374, 0.7703), (3.815, 0.1939, 1.343), (3.815, 0.2451, -0.04166), (3.815, 0.2451, 1.231), (3.815, 0.1939, -0.1536), (0.05474, 0.3182, 0.2503), (-4.745, 0.3182, 0.2503), (-1.945, 0.3182, 0.2503), (3.815, 0.2871, 1.095), (3.815, 0.1356, -0.2368), (3.815, 0.006434, 1.495), (3.815, 0.07228, -0.288), (3.815, 0.07228, 1.477), (3.815, -0.1227, 1.426), (3.815, -0.1811, 1.343), (3.815, -0.2742, 1.095), (3.815, -0.3054, 0.9391), (3.815, -0.2322, 1.231), (3.815, -0.05941, 1.477), (3.815, 0.1356, 1.426), (3.815, 0.006434, -0.3053), (3.815, -0.1227, -0.2368), (3.815, -0.1811, -0.1536), (3.815, -0.05941, -0.288), (3.815, -0.2742, 0.09472), (0.05474, 0.3374, 0.4192), (3.815, -0.3054, 0.2503), (-4.745, 0.3374, 0.4192), (3.815, -0.3311, 0.5947), (-1.945, 0.3374, 0.4192), (3.815, -0.3246, 0.4192), (3.815, -0.3246, 0.7703), (3.815, -0.2322, -0.04166), (0.05474, 0.3439, 0.5947), (-4.745, 0.3439, 0.5947), (-1.945, 0.3439, 0.5947), (-4.745, 0.3182, 0.9391), (-4.745, 0.2871, 1.095), (-4.745, 0.2451, 1.231), (-4.745, 0.1939, 1.343), (-4.745, 0.1356, 1.426), (-4.745, 0.07228, 1.477), (-4.745, 0.006434, 1.495), (-4.745, -0.05941, -0.288), (-4.745, -0.05941, 1.477), (-4.745, -0.1811, -0.1536), (-4.745, -0.1811, 1.343), (-4.745, -0.2322, -0.04166), (-4.745, -0.2322, 1.231), (-4.745, -0.3054, 0.2503), (-4.745, -0.3054, 0.9391), (-4.745, -0.3311, 0.5947), (-4.745, -0.3246, 0.4192), (-4.745, -0.3246, 0.7703), (-4.745, -0.2742, 0.09472), (-4.745, -0.2742, 1.095), (-4.745, -0.1227, -0.2368), (-4.745, -0.1227, 1.426), (0.05474, 0.3374, 0.7703), (-4.745, 0.3374, 0.7703), (-1.945, 0.3374, 0.7703), (-4.745, 0.2451, -0.04166), (-4.745, 0.1939, -0.1536), (-4.745, 0.07228, -0.288), (-4.745, 0.006434, -0.3053), (-4.745, 0.1356, -0.2368), (0.05474, 0.3182, 0.9391), (-1.945, 0.3182, 0.9391), (0.05474, 0.2871, 1.095), (-1.945, 0.2871, 1.095), (0.05474, 0.2451, 1.231), (-1.945, 0.2451, 1.231), (0.05474, 0.1939, 1.343), (-1.945, 0.1939, 1.343), (0.05474, 0.1356, 1.426), (-1.945, 0.1356, 1.426), (0.05474, 0.07228, 1.477), (-1.945, 0.07228, 1.477), (0.05474, 0.006434, 1.495), (0.05474, -0.1227, 1.426), (0.05474, -0.05941, -0.288), (0.05474, -0.05941, 1.477), (0.05474, -0.1811, -0.1536), (0.05474, -0.2742, 1.095), (0.05474, -0.2322, -0.04166), (0.05474, -0.2322, 1.231), (0.05474, -0.3054, 0.2503), (0.05474, -0.3311, 0.5947), (0.05474, -0.3246, 0.7703), (0.05474, -0.3246, 0.4192), (0.05474, -0.3054, 0.9391), (0.05474, -0.2742, 0.09472), (0.05474, -0.1811, 1.343), (0.05474, -0.1227, -0.2368), (-1.945, 0.006434, 1.495), (0.05474, 0.2451, -0.04166), (0.05474, 0.1939, -0.1536), (0.05474, 0.07228, -0.288), (0.05474, 0.006434, -0.3053), (0.05474, 0.1356, -0.2368), (-1.945, -0.05941, 1.477), (-1.945, -0.1227, -0.2368), (-1.945, -0.05941, -0.288), (-1.945, -0.1227, 1.426), (-1.945, -0.1811, 1.343), (-1.945, -0.2742, 0.09472), (-1.945, -0.2322, -0.04166), (-1.945, -0.2322, 1.231), (-1.945, -0.3054, 0.9391), (-1.945, -0.3311, 0.5947), (-1.945, -0.3246, 0.7703), (-1.945, -0.3054, 0.2503), (-1.945, -0.3246, 0.4192), (-1.945, -0.1811, -0.1536), (-1.945, -0.2742, 1.095), (-1.945, 0.2451, -0.04166), (-1.945, 0.1939, -0.1536), (-1.945, 0.07228, -0.288), (-1.945, 0.006434, -0.3053), (-1.945, 0.1356, -0.2368), (3.815, 1.006, 1.3), (3.815, 0.448, 3.161), (3.815, 0.5835, 1.946), (3.815, -0.4352, 3.161), (3.815, -0.9936, 1.3), (3.815, -0.5706, 1.946), (-4.745, 0.448, 3.161), (-4.745, 1.006, 1.3), (-4.745, 0.5835, 1.946), (-4.745, -0.9936, 1.3), (-4.745, -0.4352, 3.161), (-4.745, -0.5706, 1.946), (-1.945, -0.4352, 3.161), (-1.945, -0.9936, 1.3), (-1.945, -0.5706, 1.946), (0.05474, -0.9936, 1.3), (0.05474, -0.4352, 3.161), (0.05474, -0.5706, 1.946), (0.05474, 0.448, 3.161), (0.05474, 1.006, 1.3), (0.05474, 0.5835, 1.946), (-1.945, 1.006, 1.3), (-1.945, 0.448, 3.161), (-1.945, 0.5835, 1.946), (1.975, -0.9936, -3.505), (1.975, 1.006, -3.505), (2.615, -0.9936, -3.505), (2.615, 1.006, -3.505), (1.335, -0.9936, -3.505), (1.335, 1.006, -3.505), (1.975, -0.9936, -3.505), (-0.9453, -0.9936, -3.505), (-0.9453, 1.006, -3.505), (0.09474, -0.9936, -3.505), (0.09474, -0.9936, -2.105), (0.09474, 1.006, -3.505), (0.09474, 1.006, -2.105), (0.06413, -0.9936, -2.105), (-0.9453, -0.9936, -3.464), (-0.9453, 1.006, -3.464), (0.06413, 1.006, -2.105), (-1.985, -0.9936, -3.505), (-1.985, -0.9936, -2.105), (-1.985, 1.006, -3.505), (-1.985, 1.006, -2.105), (-0.9453, -0.9936, -3.505), (-0.9453, 1.006, -3.505), (-0.9453, -0.9936, -3.464), (-1.955, -0.9936, -2.105), (-1.955, 1.006, -2.105), (-0.9453, 1.006, -3.464), (-5.05, -0.9842, -1.505), (-4.773, -0.9936, -1.505), (-6.705, -0.94, -3.505), (-6.705, -0.9352, -3.16), (-5.211, -0.9936, -3.505), (1.292, -0.1227, -0.2368), (2.652, 0.006434, 1.495), (1.292, -0.1811, -0.1536), (1.292, -0.05941, 1.477), (-4.705, -0.9936, -1.505), (-4.745, -0.9936, -1.505), (1.292, 1.006, 1.3), (-4.705, 1.006, -1.505), (-4.705, -0.9936, -3.505), (-1.985, -0.9936, -3.505), (1.292, 0.006434, 1.495), (2.652, -0.05941, -0.288), (1.292, 0.448, 3.161), (-4.745, 1.006, -1.505), (2.652, -0.1227, -0.2368), (2.652, -0.1227, 1.426), (1.292, -0.05941, -0.288), (-4.705, 1.006, -3.505), (-1.985, 1.006, -3.505), (2.652, -0.05941, 1.477), (2.652, -0.4352, 3.161), (1.292, -0.1227, 1.426), (0.09474, 1.006, -3.505), (2.652, 0.006434, -0.3053), (2.652, -0.9936, 1.3), (1.335, 1.006, -2.133), (-1.945, 1.006, -2.118), (2.652, -0.1811, 1.343), (1.292, 0.006434, -0.3053), (0.09474, -0.9936, -3.505), (1.335, -0.9936, -3.505), (1.292, -0.1811, 1.343), (2.652, 0.07228, -0.288), (2.652, 1.006, -2.133), (2.652, 1.006, 1.3), (2.615, 1.006, -2.133), (2.652, -0.2322, 1.231), (2.652, 0.448, 3.161), (1.292, 0.07228, -0.288), (1.292, -0.2322, 1.231), (2.602, 1.006, -2.133), (-1.945, -0.9936, -2.118), (2.652, -0.9936, 1.151), (2.652, 0.1356, -0.2368), (-1.985, 1.006, -2.105), (-1.985, -0.9936, -2.105), (2.602, -0.9936, -2.133), (2.652, -0.3044, 0.944), (2.652, -0.3054, 0.9391), (2.652, -0.2742, 1.095), (2.652, -0.9936, -2.133), (2.615, -0.9936, -2.133), (1.292, 0.1356, -0.2368), (2.615, -0.9936, -2.133), (-1.955, 1.006, -2.105), (1.292, -0.2742, 1.095), (1.292, -0.3054, 0.9391), (2.652, 0.1939, -0.1536), (1.335, -0.9936, -2.133), (1.335, -0.9936, -2.133), (1.292, -0.9936, -2.133), (1.292, -0.9936, 1.3), (1.335, -0.9936, -2.133), (1.292, 0.1939, -0.1536), (2.652, 0.3439, 0.5947), (2.652, -0.3246, 0.7703), (1.335, 1.006, -2.133), (-1.955, -0.9936, -2.105), (1.347, -0.9936, -2.133), (1.292, -0.3246, 0.7703), (1.292, 0.2871, 1.095), (0.06413, -0.9936, -2.105), (2.652, 0.3374, 0.4192), (0.05474, -0.9936, -2.118), (0.09474, -0.9936, -2.105), (1.292, 0.2451, 1.231), (1.292, 0.3374, 0.4192), (2.652, 0.2451, -0.04166), (1.292, 0.3439, 0.5947), (2.652, 0.1939, 1.343), (2.652, -0.3311, 0.5947), (1.292, 0.2451, -0.04166), (2.652, 0.2451, 1.231), (2.652, 0.3374, 0.7703), (1.292, -0.3311, 0.5947), (1.292, 0.1939, 1.343), (1.347, 1.006, -2.133), (2.652, 0.2871, 0.09472), (1.292, 0.3374, 0.7703), (2.652, 0.1356, 1.426), (0.06413, 1.006, -2.105), (1.292, 0.2871, 0.09472), (0.05474, 1.006, -2.118), (0.09474, 1.006, -2.105), (2.652, 0.3182, 0.9391), (1.292, 0.1356, 1.426), (1.292, 0.3182, 0.9391), (1.292, 1.006, -2.133), (1.292, 1.006, 1.14), (2.652, 0.3182, 0.2503), (2.652, 0.07228, 1.477), (2.652, 0.2871, 1.095), (1.292, 0.3182, 0.2503), (1.292, 0.07228, 1.477), (1.292, -0.4352, 3.161), (1.292, -0.3246, 0.4192), (1.292, -0.2322, -0.04166), (1.292, -0.2742, 0.09472), (1.292, -0.3054, 0.2503), (2.615, 0.5776, -2.133), (2.652, -0.3246, 0.4192), (2.652, -0.3054, 0.2503), (2.652, -0.2742, 0.09472), (2.652, -0.2322, -0.04166), (2.652, -0.1811, -0.1536), (2.615, 1.006, -2.133)], [], [(2, 201, 202), (204, 4, 6, 192, 193, 202, 210), (2, 1, 3, 4, 204, 214, 205, 201), (0, 3, 1, 196, 194), (6, 4, 3, 0, 5), (9, 1, 2, 202), (1, 9, 202, 193, 196), (144, 142, 234, 217), (248, 10, 8, 145, 221, 239, 247), (148, 162, 223, 251, 241, 215, 214, 204, 210), (163, 147, 151, 153), (152, 76, 71, 74, 72, 73, 70, 75, 68, 66, 77, 64, 85, 84, 86, 83, 82, 16, 27, 48, 55, 80, 57, 58, 149, 148, 210, 202, 150), (146, 36, 38, 35, 34, 39, 31, 33, 40, 22, 24, 29, 143, 142, 144), (164, 90, 88, 81, 56, 50, 28, 15, 136, 137, 140, 138, 139, 123, 122, 134, 127, 126, 132, 133, 130, 131, 129, 135, 155, 154, 238, 223, 162), (59, 60, 61, 62, 63, 65, 78, 67, 69, 76, 152, 151, 147, 149, 58), (206, 205, 214, 215), (11, 227, 226, 219), (12, 7, 8, 10), (141, 143, 29, 19, 21, 18, 17, 20, 13, 23, 25, 30, 32, 41, 44, 42, 43, 53, 45, 47, 51, 49, 52, 37, 36, 146, 145, 8, 7), (226, 227, 256, 257, 258, 156, 270, 268, 271), (238, 154, 150, 202, 201, 205, 206, 242, 264), (222, 11, 219, 290, 287, 289, 160, 203, 295, 294), (12, 10, 248, 306), (209, 159, 157, 301), (91, 93, 95, 97, 99, 102, 100, 113, 106, 104, 158, 157, 159, 161, 89), (158, 104, 111, 109, 108, 110, 107, 112, 105, 103, 114, 101, 119, 118, 120, 117, 116, 14, 26, 46, 54, 79, 87, 89, 161, 160, 289, 270, 156), (155, 135, 128, 125, 124, 121, 115, 98, 96, 94, 92, 90, 164, 163, 153), (277, 49, 51, 307), (110, 108, 281, 302), (73, 72, 130, 133), (307, 51, 47, 308), (107, 110, 302, 305), (70, 73, 133, 132), (308, 47, 45, 309), (112, 107, 305, 304), (75, 70, 132, 126), (309, 45, 53, 310), (105, 112, 304, 303), (68, 75, 126, 127), (310, 53, 43, 311), (103, 105, 303, 199), (66, 68, 127, 134), (311, 43, 42, 211), (114, 103, 199, 197), (77, 66, 134, 122), (211, 42, 44, 208), (101, 114, 197, 213), (64, 77, 122, 123), (208, 44, 41, 220), (119, 101, 213, 225), (85, 64, 123, 139), (220, 41, 32, 229), (118, 119, 225, 235), (84, 85, 139, 138), (229, 32, 30, 240), (120, 118, 235, 249), (86, 84, 138, 140), (240, 30, 25, 254), (117, 120, 249, 260), (83, 86, 140, 137), (254, 25, 23, 274), (116, 117, 260, 278), (82, 83, 137, 136), (274, 23, 13, 284), (14, 116, 278, 288), (82, 136, 15, 16), (13, 20, 296, 284), (299, 26, 14, 288), (28, 27, 16, 15), (20, 17, 269, 296), (273, 46, 26, 299), (50, 48, 27, 28), (17, 18, 261, 269), (275, 54, 46, 273), (56, 55, 48, 50), (261, 18, 21, 280), (285, 79, 54, 275), (81, 80, 55, 56), (21, 19, 291, 280), (293, 87, 79, 285), (80, 81, 88, 57), (19, 29, 298, 291), (267, 89, 87, 293), (90, 58, 57, 88), (29, 24, 279, 298), (272, 91, 89, 267), (92, 59, 58, 90), (24, 22, 276, 279), (282, 93, 91, 272), (94, 60, 59, 92), (22, 40, 286, 276), (292, 95, 93, 282), (96, 61, 60, 94), (40, 33, 297, 286), (300, 97, 95, 292), (98, 62, 61, 96), (33, 31, 198, 297), (207, 99, 97, 300), (115, 63, 62, 98), (31, 39, 216, 198), (200, 102, 99, 207), (121, 65, 63, 115), (39, 34, 212, 216), (218, 100, 102, 200), (124, 78, 65, 121), (34, 35, 224, 212), (228, 113, 100, 218), (125, 67, 78, 124), (35, 38, 233, 224), (236, 106, 113, 228), (128, 69, 67, 125), (38, 36, 246, 233), (252, 104, 106, 236), (135, 76, 69, 128), (246, 36, 37, 245, 244), (111, 104, 252, 253), (71, 76, 135, 129), (245, 37, 52, 262), (109, 111, 253, 266), (74, 71, 129, 131), (262, 52, 49, 277), (108, 109, 266, 281), (72, 74, 131, 130), (143, 141, 142), (145, 146, 144), (147, 148, 149), (150, 151, 152), (154, 155, 153), (158, 156, 157), (159, 160, 161), (163, 164, 162), (301, 157, 156, 258), (142, 141, 231, 234), (203, 160, 159, 209), (147, 163, 162, 148), (145, 144, 217, 221), (150, 154, 153, 151), (141, 7, 12, 232, 230, 231), (232, 12, 306, 250, 167, 168, 312), (166, 168, 167, 165, 171), (168, 166, 237, 312), (166, 171, 165, 243, 237), (243, 165, 167, 250), (170, 169, 255, 256, 227, 11, 222, 263), (255, 169, 171, 265), (283, 166, 170, 263), (170, 166, 171, 169), (265, 171, 166, 283), (268, 178, 175, 271), (290, 177, 181, 287), (175, 174, 176, 177, 290, 219, 226, 271), (172, 179, 180, 173), (173, 176, 174, 172), (181, 177, 176, 173, 180), (181, 180, 179, 178, 268, 270, 289, 287), (179, 172, 174, 175, 178), (241, 185, 184, 182, 183, 242, 206, 215), (183, 182, 186, 188, 189), (187, 184, 185, 190, 191), (184, 187, 186, 182), (187, 191, 188, 186), (238, 264, 189, 188, 191, 190, 251, 223), (242, 183, 189, 264), (251, 190, 185, 241), (195, 192, 6, 5), (194, 195, 5, 0), (192, 195, 194, 196, 193), (293, 285, 275, 273, 299, 288, 278, 260, 249, 235, 225, 213, 197, 199, 303, 304, 305, 302, 281, 266, 253, 252, 258, 257, 294, 295), (293, 295, 203, 209, 301, 258, 252, 236, 228, 218, 200, 207, 300, 292, 282, 272, 267), (217, 234, 231, 298, 279, 276, 286, 297, 198, 216, 212, 224, 233, 246, 244, 239, 221), (298, 231, 230, 247, 239, 244, 245, 262, 277, 307, 308, 309, 310, 311, 211, 208, 220, 229, 240, 254, 274, 284, 296, 269, 261, 280, 291), (255, 265, 283, 263, 222, 259, 256), (257, 256, 222, 294), (222, 256, 259), (232, 312, 237, 243, 250, 306), (248, 247, 230, 232, 306)])
_uv = me_011.uv_layers.new(name='UVマップ')
_uv.uv.foreach_set('vector', [0.625, 0.75, 0.625, 0.75, 0.63, 0.75, 0.625, 0.5, 0.625, 0.5, 0.6681, 0.5, 0.6681, 0.7488, 0.6335, 0.75, 0.63, 0.75, 0.63, 0.5, 0.625, 0.75, 0.375, 0.75, 0.375, 0.5, 0.625, 0.5, 0.625, 0.5, 0.375, 0.5, 0.375, 0.75, 0.625, 0.75, 0.125, 0.5, 0.375, 0.5, 0.375, 0.75, 0.3117, 0.75, 0.125, 0.7433, 0.625, 0.4569, 0.625, 0.5, 0.375, 0.5, 0.375, 0.25, 0.4181, 0.25, 0.375, 0.755, 0.375, 0.75, 0.625, 0.75, 0.625, 0.755, 0.375, 0.75, 0.375, 0.755, 0.625, 0.755, 0.625, 0.7585, 0.375, 0.8133, 0.875, 0.5698, 0.875, 0.6802, 0.841, 0.6802, 0.841, 0.5698, 0.4265, 0.285, 0.375, 0.285, 0.375, 0.25, 0.5552, 0.25, 0.5552, 0.284, 0.5496, 0.284, 0.4265, 0.284, 0.5552, 0.75, 0.5552, 0.8318, 0.427, 0.8318, 0.4275, 0.8315, 0.4275, 0.8306, 0.375, 0.8306, 0.375, 0.7512, 0.45, 0.7512, 0.45, 0.75, 0.7068, 0.6802, 0.625, 0.6802, 0.625, 0.5698, 0.7068, 0.5698, 0.5794, 0.5529, 0.5475, 0.5899, 0.5417, 0.586, 0.5353, 0.5836, 0.5288, 0.5828, 0.5222, 0.5836, 0.5158, 0.586, 0.51, 0.5899, 0.5049, 0.5952, 0.5007, 0.6016, 0.4976, 0.6089, 0.4956, 0.6168, 0.495, 0.625, 0.4956, 0.6332, 0.4976, 0.6411, 0.5007, 0.6484, 0.5049, 0.6548, 0.51, 0.6601, 0.5158, 0.664, 0.5222, 0.6664, 0.5288, 0.6672, 0.5353, 0.6664, 0.5417, 0.664, 0.5475, 0.6601, 0.5794, 0.6971, 0.5552, 0.75, 0.45, 0.75, 0.45, 0.5, 0.5552, 0.5, 0.5794, 0.1971, 0.5475, 0.1601, 0.5526, 0.1548, 0.5568, 0.1484, 0.5599, 0.1411, 0.5619, 0.1332, 0.5625, 0.125, 0.5619, 0.1168, 0.5599, 0.1089, 0.5568, 0.1016, 0.5526, 0.09517, 0.5475, 0.08992, 0.5794, 0.05287, 0.625, 0.0698, 0.625, 0.1802, 0.5662, 0.6929, 0.5396, 0.658, 0.5347, 0.6617, 0.5294, 0.6639, 0.524, 0.6647, 0.5185, 0.6639, 0.5132, 0.6617, 0.5083, 0.658, 0.5041, 0.6531, 0.5006, 0.6471, 0.498, 0.6402, 0.4964, 0.6327, 0.4958, 0.625, 0.4964, 0.6173, 0.498, 0.6098, 0.5006, 0.6029, 0.5041, 0.5969, 0.5083, 0.592, 0.5132, 0.5883, 0.5185, 0.5861, 0.524, 0.5853, 0.5294, 0.5861, 0.5347, 0.5883, 0.5396, 0.592, 0.5662, 0.5571, 0.546, 0.5074, 0.4392, 0.5074, 0.4392, 0.7426, 0.546, 0.7426, 0.5526, 0.6548, 0.5568, 0.6484, 0.5599, 0.6411, 0.5619, 0.6332, 0.5625, 0.625, 0.5619, 0.6168, 0.5599, 0.6089, 0.5568, 0.6016, 0.5526, 0.5952, 0.5475, 0.5899, 0.5794, 0.5529, 0.625, 0.5698, 0.625, 0.6802, 0.5794, 0.6971, 0.5475, 0.6601, 0.2944, 0.5, 0.3738, 0.5, 0.3738, 0.75, 0.2944, 0.75, 0.1974, 0.75, 0.1974, 0.5, 0.2336, 0.5, 0.2336, 0.75, 0.16, 0.75, 0.125, 0.75, 0.125, 0.5, 0.16, 0.5, 0.5552, 0.0, 0.5794, 0.05287, 0.5475, 0.08992, 0.5417, 0.08602, 0.5353, 0.08362, 0.5288, 0.08281, 0.5222, 0.08362, 0.5158, 0.08602, 0.51, 0.08992, 0.5049, 0.09517, 0.5007, 0.1016, 0.4976, 0.1089, 0.4956, 0.1168, 0.495, 0.125, 0.4956, 0.1332, 0.4976, 0.1411, 0.5007, 0.1484, 0.5049, 0.1548, 0.51, 0.1601, 0.5158, 0.164, 0.5222, 0.1664, 0.5288, 0.1672, 0.5353, 0.1664, 0.5417, 0.164, 0.5475, 0.1601, 0.5794, 0.1971, 0.5552, 0.25, 0.375, 0.25, 0.375, 0.0, 0.375, 0.3586, 0.375, 0.3224, 0.4265, 0.3224, 0.4265, 0.3237, 0.5552, 0.3237, 0.5552, 0.3598, 0.427, 0.3598, 0.4275, 0.3595, 0.4275, 0.3586, 0.427, 0.4182, 0.5552, 0.4182, 0.5552, 0.5, 0.45, 0.5, 0.45, 0.4988, 0.375, 0.4988, 0.375, 0.4194, 0.4275, 0.4194, 0.4275, 0.4185, 0.4265, 0.9276, 0.375, 0.9276, 0.375, 0.8914, 0.4275, 0.8914, 0.4275, 0.8905, 0.427, 0.8902, 0.5552, 0.8902, 0.5552, 0.9263, 0.5492, 0.9263, 0.4265, 0.9263, 0.3958, 0.007353, 0.3958, 0.2426, 0.4387, 0.2426, 0.4387, 0.0578, 0.8013, 0.6802, 0.7652, 0.6802, 0.7652, 0.5698, 0.8013, 0.5698, 0.5438, 0.09692, 0.5473, 0.1029, 0.5499, 0.1098, 0.5515, 0.1173, 0.5521, 0.125, 0.5515, 0.1327, 0.5499, 0.1402, 0.5473, 0.1471, 0.5438, 0.1531, 0.5396, 0.158, 0.5662, 0.1929, 0.6042, 0.177, 0.6042, 0.07305, 0.5662, 0.05712, 0.5396, 0.09199, 0.5662, 0.1929, 0.5396, 0.158, 0.5347, 0.1617, 0.5294, 0.1639, 0.524, 0.1647, 0.5185, 0.1639, 0.5132, 0.1617, 0.5083, 0.158, 0.5041, 0.1531, 0.5006, 0.1471, 0.498, 0.1402, 0.4964, 0.1327, 0.4958, 0.125, 0.4964, 0.1173, 0.498, 0.1098, 0.5006, 0.1029, 0.5041, 0.09692, 0.5083, 0.09199, 0.5132, 0.08832, 0.5185, 0.08606, 0.524, 0.08529, 0.5294, 0.08606, 0.5347, 0.08832, 0.5396, 0.09199, 0.5662, 0.05712, 0.546, 0.007353, 0.4392, 0.007353, 0.4392, 0.2426, 0.546, 0.2426, 0.5662, 0.5571, 0.5396, 0.592, 0.5438, 0.5969, 0.5473, 0.6029, 0.5499, 0.6098, 0.5515, 0.6173, 0.5521, 0.625, 0.5515, 0.6327, 0.5499, 0.6402, 0.5473, 0.6471, 0.5438, 0.6531, 0.5396, 0.658, 0.5662, 0.6929, 0.6042, 0.677, 0.6042, 0.573, 1.0, 0.5961, 1.0, 0.538, 0.9688, 0.538, 0.9688, 0.5961, 0.9688, 0.726, 1.0, 0.726, 1.0, 0.6641, 0.9688, 0.6641, 0.9688, 0.966, 1.0, 0.966, 1.0, 0.826, 0.9688, 0.826, 0.9688, 0.5961, 0.9688, 0.538, 0.9375, 0.538, 0.9375, 0.5961, 0.9375, 0.726, 0.9688, 0.726, 0.9687, 0.6641, 0.9375, 0.6641, 0.9375, 0.966, 0.9688, 0.966, 0.9688, 0.826, 0.9375, 0.826, 0.9375, 0.5961, 0.9375, 0.538, 0.9062, 0.538, 0.9062, 0.5961, 0.9062, 0.726, 0.9375, 0.726, 0.9375, 0.6641, 0.9062, 0.6641, 0.9062, 0.966, 0.9375, 0.966, 0.9375, 0.826, 0.9062, 0.826, 0.9062, 0.5961, 0.9062, 0.538, 0.875, 0.538, 0.875, 0.5961, 0.875, 0.726, 0.9062, 0.726, 0.9062, 0.6641, 0.875, 0.6641, 0.875, 0.966, 0.9062, 0.966, 0.9062, 0.826, 0.875, 0.826, 0.875, 0.5961, 0.875, 0.538, 0.8438, 0.538, 0.8438, 0.5961, 0.8438, 0.726, 0.875, 0.726, 0.875, 0.6641, 0.8438, 0.6641, 0.8438, 0.966, 0.875, 0.966, 0.875, 0.826, 0.8438, 0.826, 0.8438, 0.5961, 0.8438, 0.538, 0.8125, 0.538, 0.8125, 0.5961, 0.8125, 0.726, 0.8438, 0.726, 0.8438, 0.6641, 0.8125, 0.6641, 0.8125, 0.966, 0.8438, 0.966, 0.8438, 0.826, 0.8125, 0.826, 0.8125, 0.5961, 0.8125, 0.538, 0.7812, 0.538, 0.7812, 0.5961, 0.7812, 0.726, 0.8125, 0.726, 0.8125, 0.6641, 0.7812, 0.6641, 0.7812, 0.966, 0.8125, 0.966, 0.8125, 0.826, 0.7812, 0.826, 0.7812, 0.5961, 0.7812, 0.538, 0.75, 0.538, 0.75, 0.5961, 0.75, 0.726, 0.7812, 0.726, 0.7812, 0.6641, 0.75, 0.6641, 0.75, 0.966, 0.7812, 0.966, 0.7812, 0.826, 0.75, 0.826, 0.75, 0.5961, 0.75, 0.538, 0.7188, 0.538, 0.7188, 0.5961, 0.7188, 0.726, 0.75, 0.726, 0.75, 0.6641, 0.7188, 0.6641, 0.7188, 0.966, 0.75, 0.966, 0.75, 0.826, 0.7188, 0.826, 0.7188, 0.5961, 0.7188, 0.538, 0.6875, 0.538, 0.6875, 0.5961, 0.6875, 0.726, 0.7188, 0.726, 0.7188, 0.6641, 0.6875, 0.6641, 0.6875, 0.966, 0.7188, 0.966, 0.7188, 0.826, 0.6875, 0.826, 0.6875, 0.5961, 0.6875, 0.538, 0.6562, 0.538, 0.6562, 0.5961, 0.6562, 0.726, 0.6875, 0.726, 0.6875, 0.6641, 0.6562, 0.6641, 0.6562, 0.966, 0.6875, 0.966, 0.6875, 0.826, 0.6562, 0.826, 0.6562, 0.5961, 0.6562, 0.538, 0.625, 0.538, 0.625, 0.5961, 0.625, 0.726, 0.6562, 0.726, 0.6562, 0.6641, 0.625, 0.6641, 0.625, 0.966, 0.6562, 0.966, 0.6562, 0.826, 0.625, 0.826, 0.625, 0.5961, 0.625, 0.538, 0.5938, 0.538, 0.5938, 0.5961, 0.5938, 0.726, 0.625, 0.726, 0.625, 0.6641, 0.5938, 0.6641, 0.625, 0.966, 0.625, 0.826, 0.5938, 0.826, 0.5938, 0.966, 0.5938, 0.538, 0.5625, 0.538, 0.5625, 0.5961, 0.5938, 0.5961, 0.5625, 0.6641, 0.5625, 0.726, 0.5938, 0.726, 0.5938, 0.6641, 0.5625, 0.826, 0.5625, 0.966, 0.5938, 0.966, 0.5938, 0.826, 0.5625, 0.538, 0.5312, 0.538, 0.5312, 0.5961, 0.5625, 0.5961, 0.5312, 0.6641, 0.5312, 0.726, 0.5625, 0.726, 0.5625, 0.6641, 0.5312, 0.826, 0.5312, 0.966, 0.5625, 0.966, 0.5625, 0.826, 0.5312, 0.538, 0.5, 0.538, 0.5, 0.5961, 0.5312, 0.5961, 0.5, 0.6641, 0.5, 0.726, 0.5312, 0.726, 0.5312, 0.6641, 0.5, 0.826, 0.5, 0.966, 0.5312, 0.966, 0.5312, 0.826, 0.5, 0.5961, 0.5, 0.538, 0.4688, 0.538, 0.4688, 0.5961, 0.4688, 0.6641, 0.4688, 0.726, 0.5, 0.726, 0.5, 0.6641, 0.4688, 0.826, 0.4688, 0.966, 0.5, 0.966, 0.5, 0.826, 0.4688, 0.538, 0.4375, 0.538, 0.4375, 0.5961, 0.4687, 0.5961, 0.4375, 0.6641, 0.4375, 0.726, 0.4688, 0.726, 0.4688, 0.6641, 0.4688, 0.966, 0.4688, 0.826, 0.4375, 0.826, 0.4375, 0.966, 0.4375, 0.538, 0.4062, 0.538, 0.4062, 0.5961, 0.4375, 0.5961, 0.4062, 0.6641, 0.4062, 0.726, 0.4375, 0.726, 0.4375, 0.6641, 0.4062, 0.826, 0.4062, 0.966, 0.4375, 0.966, 0.4375, 0.826, 0.4062, 0.538, 0.375, 0.538, 0.375, 0.5961, 0.4062, 0.5961, 0.375, 0.6641, 0.375, 0.726, 0.4062, 0.726, 0.4062, 0.6641, 0.375, 0.826, 0.375, 0.966, 0.4062, 0.966, 0.4062, 0.826, 0.375, 0.538, 0.3438, 0.538, 0.3438, 0.5961, 0.375, 0.5961, 0.3437, 0.6641, 0.3438, 0.726, 0.375, 0.726, 0.375, 0.6641, 0.3438, 0.826, 0.3438, 0.966, 0.375, 0.966, 0.375, 0.826, 0.3438, 0.538, 0.3125, 0.538, 0.3125, 0.5961, 0.3438, 0.5961, 0.3125, 0.6641, 0.3125, 0.726, 0.3438, 0.726, 0.3438, 0.6641, 0.3125, 0.826, 0.3125, 0.966, 0.3438, 0.966, 0.3438, 0.826, 0.3125, 0.538, 0.2812, 0.538, 0.2812, 0.5961, 0.3125, 0.5961, 0.2812, 0.6641, 0.2812, 0.726, 0.3125, 0.726, 0.3125, 0.6641, 0.2812, 0.826, 0.2812, 0.966, 0.3125, 0.966, 0.3125, 0.826, 0.2812, 0.538, 0.25, 0.538, 0.25, 0.5961, 0.2812, 0.5961, 0.25, 0.6641, 0.25, 0.726, 0.2812, 0.726, 0.2812, 0.6641, 0.25, 0.826, 0.25, 0.966, 0.2812, 0.966, 0.2812, 0.826, 0.25, 0.538, 0.2188, 0.538, 0.2188, 0.5961, 0.25, 0.5961, 0.2187, 0.6641, 0.2188, 0.726, 0.25, 0.726, 0.25, 0.6641, 0.2188, 0.826, 0.2187, 0.966, 0.25, 0.966, 0.25, 0.826, 0.2188, 0.538, 0.1875, 0.538, 0.1875, 0.5961, 0.2188, 0.5961, 0.1875, 0.6641, 0.1875, 0.726, 0.2188, 0.726, 0.2188, 0.6641, 0.1875, 0.826, 0.1875, 0.966, 0.2188, 0.966, 0.2188, 0.826, 0.1875, 0.538, 0.1562, 0.538, 0.1562, 0.5961, 0.1875, 0.5961, 0.1562, 0.6641, 0.1562, 0.726, 0.1875, 0.726, 0.1875, 0.6641, 0.1562, 0.826, 0.1563, 0.966, 0.1875, 0.966, 0.1875, 0.826, 0.1562, 0.538, 0.125, 0.538, 0.125, 0.5961, 0.1562, 0.5961, 0.125, 0.6641, 0.125, 0.726, 0.1562, 0.726, 0.1562, 0.6641, 0.125, 0.826, 0.125, 0.966, 0.1562, 0.966, 0.1562, 0.826, 0.125, 0.538, 0.09375, 0.538, 0.09375, 0.5961, 0.125, 0.5961, 0.09375, 0.6641, 0.09375, 0.726, 0.125, 0.726, 0.125, 0.6641, 0.09375, 0.826, 0.09375, 0.966, 0.125, 0.966, 0.125, 0.826, 0.09375, 0.5961, 0.09375, 0.538, 0.0625, 0.538, 0.0625, 0.5961, 0.06347, 0.5961, 0.0625, 0.726, 0.09375, 0.726, 0.09375, 0.6641, 0.0625, 0.6641, 0.0625, 0.966, 0.09375, 0.966, 0.09375, 0.826, 0.0625, 0.826, 0.0625, 0.5961, 0.0625, 0.538, 0.03125, 0.538, 0.03125, 0.5961, 0.03125, 0.726, 0.0625, 0.726, 0.0625, 0.6641, 0.03125, 0.6641, 0.03125, 0.966, 0.0625, 0.966, 0.0625, 0.826, 0.03125, 0.826, 0.03125, 0.5961, 0.03125, 0.538, 0.0, 0.538, 0.0, 0.5961, 0.0, 0.726, 0.03125, 0.726, 0.03125, 0.6641, 0.0, 0.6641, 0.0, 0.966, 0.03125, 0.966, 0.03125, 0.826, 0.0, 0.826, 0.5794, 0.05287, 0.5552, 0.0, 0.5905, 0.04005, 0.5552, 0.25, 0.5794, 0.1971, 0.625, 0.1802, 0.625, 0.6802, 0.5552, 0.75, 0.5794, 0.6971, 0.5552, 0.5, 0.5905, 0.5401, 0.5794, 0.5529, 0.546, 0.5074, 0.5662, 0.5571, 0.6042, 0.573, 0.5662, 0.1929, 0.546, 0.2426, 0.5754, 0.205, 0.6042, 0.07305, 0.546, 0.007353, 0.5662, 0.05712, 0.5754, 0.705, 0.5662, 0.6929, 0.546, 0.7426, 0.625, 0.3237, 0.625, 0.3598, 0.5552, 0.3598, 0.5552, 0.3237, 0.625, 1.0, 0.5552, 1.0, 0.5552, 0.966, 0.625, 0.966, 0.5552, 0.9263, 0.5552, 0.8902, 0.625, 0.8902, 0.625, 0.9263, 0.625, 0.75, 0.625, 0.8318, 0.5552, 0.8318, 0.5552, 0.75, 0.5552, 0.25, 0.625, 0.25, 0.625, 0.284, 0.5552, 0.284, 0.5552, 0.5, 0.5552, 0.4182, 0.625, 0.4182, 0.625, 0.5, 0.5552, 1.0, 0.375, 1.0, 0.375, 0.965, 0.4265, 0.965, 0.4265, 0.966, 0.5552, 0.966, 0.62, 0.5, 0.375, 0.5, 0.62, 0.5536, 0.62, 0.75, 0.375, 0.75, 0.375, 0.5, 0.62, 0.5, 0.125, 0.5, 0.375, 0.5, 0.375, 0.75, 0.125, 0.75, 0.125, 0.75, 0.375, 0.5, 0.375, 0.25, 0.62, 0.495, 0.62, 0.5, 0.375, 0.25, 0.375, 0.0, 0.375, 0.0, 0.62, 0.0, 0.62, 0.25, 0.62, 0.755, 0.375, 1.0, 0.375, 0.75, 0.62, 0.75, 0.375, 0.25, 0.375, 0.0, 0.62, 0.0, 0.62, 0.0, 0.375, 1.49e-08, 0.375, 0.25, 0.62, 0.25, 0.62, 0.25, 0.62, 1.0, 0.375, 1.0, 0.375, 0.75, 0.62, 0.995, 0.62, 0.255, 0.375, 0.5, 0.375, 0.25, 0.62, 0.25, 0.125, 0.5, 0.375, 0.5, 0.375, 0.75, 0.125, 0.75, 0.8651, 0.75, 0.375, 0.75, 0.375, 0.5, 0.8651, 0.5, 0.6324, 0.75, 0.6324, 0.75, 0.625, 0.75, 0.625, 0.75, 0.625, 0.5, 0.625, 0.5, 0.6324, 0.5, 0.6324, 0.5, 0.625, 0.75, 0.375, 0.75, 0.375, 0.5, 0.625, 0.5, 0.625, 0.5, 0.375, 0.5, 0.375, 0.75, 0.625, 0.75, 0.375, 0.0, 0.3824, 0.0, 0.3824, 0.25, 0.375, 0.25, 0.125, 0.5, 0.375, 0.5, 0.375, 0.75, 0.125, 0.75, 0.625, 0.4926, 0.625, 0.5, 0.375, 0.5, 0.375, 0.25, 0.3824, 0.25, 0.625, 0.25, 0.3824, 0.25, 0.3824, 0.0, 0.625, 0.0, 0.625, 0.0, 0.6227, 0.0, 0.6227, 0.25, 0.625, 0.25, 0.3824, 1.0, 0.375, 1.0, 0.375, 0.75, 0.625, 0.75, 0.625, 0.7574, 0.625, 0.25, 0.625, 0.25, 0.375, 0.25, 0.375, 0.0, 0.625, 0.0, 0.625, 0.0, 0.375, 1.49e-08, 0.375, 0.25, 0.625, 1.0, 0.375, 1.0, 0.375, 0.75, 0.3824, 0.75, 0.625, 0.9926, 0.375, 0.5, 0.375, 0.25, 0.625, 0.25, 0.625, 0.2574, 0.3824, 0.5, 0.125, 0.5, 0.375, 0.5, 0.375, 0.75, 0.125, 0.75, 0.375, 0.5, 0.3824, 0.5, 0.3824, 0.75, 0.375, 0.75, 0.8631, 0.75, 0.8676, 0.75, 0.8676, 0.75, 0.3824, 0.75, 0.3824, 0.5, 0.8676, 0.5, 0.8676, 0.5, 0.8631, 0.5, 0.875, 0.75, 0.875, 0.75, 0.8676, 0.75, 0.8676, 0.75, 0.8676, 0.5, 0.8676, 0.5, 0.875, 0.5, 0.875, 0.5, 0.4181, 0.007295, 0.625, 0.001168, 0.625, 0.25, 0.4181, 0.25, 0.375, 0.006697, 0.4181, 0.007295, 0.4181, 0.25, 0.375, 0.25, 0.0, 0.0, 0.0, 0.0, 0.0, 0.0, 0.0, 0.0, 0.0, 0.0, 0.529, 0.08837, 0.5343, 0.08611, 0.5398, 0.08534, 0.5452, 0.08611, 0.5505, 0.08837, 0.5554, 0.09204, 0.5596, 0.09697, 0.5631, 0.103, 0.5657, 0.1099, 0.5673, 0.1173, 0.5679, 0.1251, 0.5673, 0.1328, 0.5657, 0.1402, 0.5631, 0.1471, 0.5596, 0.1531, 0.5554, 0.1581, 0.5505, 0.1617, 0.5452, 0.164, 0.5398, 0.1648, 0.5343, 0.164, 0.529, 0.1617, 0.5241, 0.1581, 0.5177, 0.2427, 0.625, 0.2427, 0.625, 0.007403, 0.5227, 0.007403, 0.529, 0.08837, 0.5227, 0.007403, 0.5177, 0.007403, 0.4595, 0.0731, 0.4595, 0.177, 0.5177, 0.2427, 0.5241, 0.1581, 0.5199, 0.1531, 0.5164, 0.1471, 0.5138, 0.1402, 0.5122, 0.1328, 0.5116, 0.1251, 0.5122, 0.1173, 0.5138, 0.1099, 0.5164, 0.103, 0.5199, 0.09697, 0.5241, 0.09204, 0.4595, 0.573, 0.4595, 0.6769, 0.5177, 0.7426, 0.5241, 0.658, 0.5199, 0.653, 0.5164, 0.647, 0.5138, 0.6401, 0.5122, 0.6327, 0.5116, 0.6249, 0.5122, 0.6172, 0.5138, 0.6098, 0.5164, 0.6029, 0.5199, 0.5969, 0.5241, 0.5919, 0.5288, 0.5884, 0.5224, 0.5073, 0.5177, 0.5073, 0.5241, 0.658, 0.5177, 0.7426, 0.625, 0.7426, 0.625, 0.5073, 0.5224, 0.5073, 0.5288, 0.5884, 0.529, 0.5883, 0.5343, 0.586, 0.5398, 0.5852, 0.5452, 0.586, 0.5505, 0.5883, 0.5554, 0.5919, 0.5596, 0.5969, 0.5631, 0.6029, 0.5657, 0.6098, 0.5673, 0.6172, 0.5679, 0.6249, 0.5673, 0.6327, 0.5657, 0.6401, 0.5631, 0.647, 0.5596, 0.653, 0.5554, 0.658, 0.5505, 0.6616, 0.5452, 0.6639, 0.5398, 0.6647, 0.5343, 0.6639, 0.529, 0.6616, 0.8671, 0.5073, 0.8648, 0.5073, 0.8648, 0.7426, 0.8671, 0.7426, 0.8671, 0.7426, 0.8671, 0.5073, 0.8671, 0.5073, 0.875, 0.5073, 0.8671, 0.5073, 0.8671, 0.7426, 0.875, 0.7426, 0.8671, 0.7426, 0.8671, 0.5073, 0.8671, 0.5073, 0.6318, 0.7426, 0.6318, 0.7426, 0.6342, 0.7426, 0.6342, 0.5073, 0.6318, 0.5073, 0.6318, 0.6921, 0.6318, 0.5073, 0.625, 0.5073, 0.625, 0.7426, 0.6318, 0.7426, 0.6318, 0.6921])
me_011.use_remesh_fix_poles = True
me_011.use_remesh_preserve_attributes = False
me_011.update()

# ---- objects
ob_camera_left = bpy.data.objects.new('camera_left', me_015)
ob_camera_right = bpy.data.objects.new('camera_right', me_018)
ob_mount_body_right = bpy.data.objects.new('mount_body_right', me_016)
ob_mount_body_left = bpy.data.objects.new('mount_body_left', me_004)
ob_mount_fixture_upper_left = bpy.data.objects.new('mount_fixture_upper_left', me_017)
ob_mount_fixture_upper_right = bpy.data.objects.new('mount_fixture_upper_right', me_002)
ob_mount_body = bpy.data.objects.new('mount_body', me_009)
ob_unionparts_mount_body = bpy.data.objects.new('unionParts_mount_body', me_010)
ob_mount_fixture_under_40cm = bpy.data.objects.new('mount_fixture_under_40cm', me_011)

# ---- transforms, parenting, visibility, modifiers, constraints
ob_camera_left.location = (22.9, -4.709, 60.0)
ob_camera_left.rotation_euler = (0.0, 0.0, -0.2094)
ob_camera_left.scale = (35.5, 15.55, 27.5)
ob_camera_right.location = (-63.9, -13.18, 60.0)
ob_camera_right.rotation_euler = (0.0, -0.0, 0.2094)
ob_camera_right.scale = (35.5, 15.55, 27.5)
ob_mount_body_right.location = (0.0, 0.0, 0.0)
ob_mount_body_right.rotation_euler = (0.0, -0.0, 0.1058)
ob_mount_body_right.scale = (39.65, 9.0, 5.0)
_m = ob_mount_body_right.modifiers.new('ブーリアン', 'BOOLEAN')
_m.operation = 'UNION'
ob_mount_body_left.location = (0.0, 0.0, 0.0)
ob_mount_body_left.rotation_euler = (0.0, -0.0, -0.1058)
ob_mount_body_left.scale = (20.05, 9.0, 5.0)
ob_mount_fixture_upper_left.location = (22.08, -2.344, 14.25)
ob_mount_fixture_upper_left.rotation_euler = (0.0, -0.0, -0.1058)
ob_mount_fixture_upper_left.scale = (11.6, 7.5, 9.25)
ob_mount_fixture_upper_right.location = (-62.85, -6.672, 14.25)
ob_mount_fixture_upper_right.rotation_euler = (0.0, -0.0, 0.1058)
ob_mount_fixture_upper_right.scale = (11.6, 7.5, 9.25)
ob_mount_body.location = (0.0, 0.0, 0.0)
ob_mount_body.rotation_euler = (0.0, -0.0, -0.1058)
ob_mount_body.scale = (20.05, 9.0, 5.0)
ob_unionparts_mount_body.location = (0.0, 0.0, 0.0)
ob_unionparts_mount_body.scale = (20.05, 9.0, 5.0)
ob_mount_fixture_under_40cm.location = (-5.0, -0.9, -15.5)
ob_mount_fixture_under_40cm.rotation_euler = (3.142, 0.0, 0.0)
ob_mount_fixture_under_40cm.scale = (2.5, 8.0, 3.0)

# ---- collection membership
col_collection.objects.link(ob_camera_left)
col_collection.objects.link(ob_camera_right)
col_collection.objects.link(ob_mount_body_right)
col_collection.objects.link(ob_mount_body_left)
col_collection.objects.link(ob_mount_fixture_upper_left)
col_collection.objects.link(ob_mount_fixture_upper_right)
col_collection.objects.link(ob_mount_body)
col_collection.objects.link(ob_unionparts_mount_body)
col_collection.objects.link(ob_mount_fixture_under_40cm)

# ---- scene / render settings (as saved in the file)
scene.frame_start = 1; scene.frame_end = 250; scene.frame_set(1)
scene.render.engine = 'BLENDER_EEVEE_NEXT'
scene.cycles.use_denoising = False
scene.cycles.samples = 128
scene.cycles.sampling_pattern = 'TABULATED_SOBOL'
scene.cycles.use_adaptive_sampling = False
scene.cycles.use_light_tree = False
scene.view_settings.view_transform = 'Filmic'
scene.unit_settings.scale_length = 0.001
bpy.context.view_layer.update()

# ---- added for rendering (the .blend has no active camera and no usable light): camera, sun
cam_auto = bpy.data.cameras.new('AutoCamera')
cam_auto.lens = 50.0
cam_auto.sensor_width = 36.0
cam_auto.clip_end = 3349.68
ob_auto_camera = bpy.data.objects.new('AutoCamera', cam_auto)
scene.collection.objects.link(ob_auto_camera)
ob_auto_camera.location = (170.366, -240.429, 183.951)
ob_auto_camera.rotation_euler = (1.09748, -7.21219e-08, 0.694738)
scene.camera = ob_auto_camera
light_auto_sun = bpy.data.lights.new('AutoSun', 'SUN')
light_auto_sun.energy = 3.0
light_auto_sun.angle = 0.0523599
ob_auto_sun = bpy.data.objects.new('AutoSun', light_auto_sun)
scene.collection.objects.link(ob_auto_sun)
ob_auto_sun.rotation_euler = (0.872665, 0.174533, 0.523599)
bpy.context.view_layer.update()

